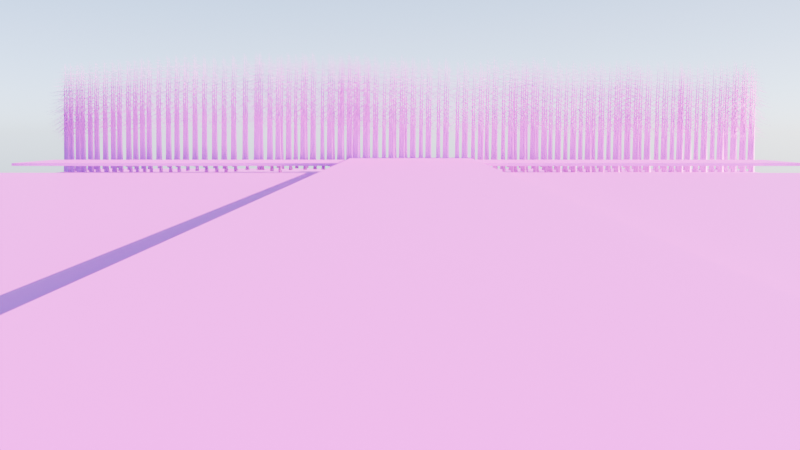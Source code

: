 # Source: floresta.blend  (saved by Blender 4.2.66; exported with 4.5.12 LTS)
import bpy
from mathutils import Matrix  # noqa: F401  (used for matrix-valued properties, if any)

bpy.ops.wm.read_factory_settings(use_empty=True)
scene = bpy.context.scene
scene.name = 'Scene'

# ---- collections
col_collection = bpy.data.collections.new('Collection'); scene.collection.children.link(col_collection)
col_arvores = bpy.data.collections.new('Arvores'); scene.collection.children.link(col_arvores)

# ---- images (referenced by path relative to the original .blend; pixels are not part of the script)
import os
ASSET_DIR = os.environ.get("B2B_ASSET_DIR", "")  # directory of the original .blend (textures are referenced by path, not embedded)
HERE = os.path.dirname(os.path.abspath(__file__))  # packed textures are extracted next to this script under _unpacked/

def load_image(name, relpath, width, height, colorspace="sRGB"):
    """Load a texture the original file referenced (path relative to the .blend, or extracted next to this script)."""
    p = next((c for c in (os.path.join(HERE, relpath), os.path.join(ASSET_DIR, relpath)) if relpath and os.path.exists(c)), "")
    if p:
        img = bpy.data.images.load(p, check_existing=True)
        img.name = name
    else:  # same state as the original file: an image datablock whose file is absent (Cycles renders it pink)
        img = bpy.data.images.new(name, width, height)
        img.source = "FILE"
        img.filepath = "//" + (relpath or name)
    img.colorspace_settings.name = colorspace
    return img
img_pavingstones034_4k_jpg_color_jpg = load_image('PavingStones034_4K-JPG_Color.jpg', 'PavingStones034_4K-JPG_Color.jpg', 1024, 1024, 'sRGB')
img_ground068_2k_jpg_color_jpg_001 = load_image('Ground068_2K-JPG_Color.jpg.001', 'Ground068_2K-JPG_Color.jpg', 1024, 1024, 'sRGB')
img_ice003_1k_jpg_color_jpg = load_image('Ice003_1K-JPG_Color.jpg', 'Ice003_1K-JPG_Color.jpg', 1024, 1024, 'sRGB')
img_bricks075b_4k_jpg_color_jpg = load_image('Bricks075B_4K-JPG_Color.jpg', 'Bricks075B_4K-JPG_Color.jpg', 1024, 1024, 'sRGB')

# ---- materials (node trees are filled in below, after node groups)
mat_materiais_002 = bpy.data.materials.new('Materiais.002')
mat_materiais_007 = bpy.data.materials.new('Materiais.007')
mat_materiais_006 = bpy.data.materials.new('Materiais.006')
mat_materiais_008 = bpy.data.materials.new('Materiais.008')
mat_materiais_009 = bpy.data.materials.new('Materiais.009')

# ---- material node trees
mat_materiais_002.use_nodes = True; mat_materiais_002.node_tree.nodes.clear()
_N = mat_materiais_002.node_tree.nodes; _L = mat_materiais_002.node_tree.links
n0 = _N.new('ShaderNodeBsdfPrincipled'); n0.name = 'BSDF - Pré-fundamentado'; n0.location = (10, 300)
n1 = _N.new('ShaderNodeOutputMaterial'); n1.name = 'Saída de material'; n1.location = (300, 300)
n2 = _N.new('ShaderNodeTexImage'); n2.name = 'Textura de imagem'; n2.location = (-374, 175)
n2.image = img_pavingstones034_4k_jpg_color_jpg
_L.new(n0.outputs[0], n1.inputs[0])
_L.new(n2.outputs[0], n0.inputs[0])
n1.is_active_output = True
mat_materiais_007.use_nodes = True; mat_materiais_007.node_tree.nodes.clear()
_N = mat_materiais_007.node_tree.nodes; _L = mat_materiais_007.node_tree.links
n0 = _N.new('ShaderNodeBsdfPrincipled'); n0.name = 'BSDF - Pré-fundamentado'; n0.location = (11, 270)
n1 = _N.new('ShaderNodeOutputMaterial'); n1.name = 'Saída de material'; n1.location = (301, 270)
n2 = _N.new('ShaderNodeTexImage'); n2.name = 'Textura de imagem'; n2.location = (-378, 184)
n2.image = img_ground068_2k_jpg_color_jpg_001
_L.new(n0.outputs[0], n1.inputs[0])
_L.new(n2.outputs[0], n0.inputs[0])
n1.is_active_output = True
mat_materiais_006.use_nodes = True; mat_materiais_006.node_tree.nodes.clear()
_N = mat_materiais_006.node_tree.nodes; _L = mat_materiais_006.node_tree.links
n0 = _N.new('ShaderNodeBsdfPrincipled'); n0.name = 'BSDF - Pré-fundamentado'; n0.location = (10, 300)
n1 = _N.new('ShaderNodeOutputMaterial'); n1.name = 'Saída de material'; n1.location = (300, 300)
n2 = _N.new('ShaderNodeTexImage'); n2.name = 'Textura de imagem'; n2.location = (-441, 189)
n2.image = img_ice003_1k_jpg_color_jpg
_L.new(n0.outputs[0], n1.inputs[0])
_L.new(n2.outputs[0], n0.inputs[0])
n1.is_active_output = True
mat_materiais_008.use_nodes = True; mat_materiais_008.node_tree.nodes.clear()
_N = mat_materiais_008.node_tree.nodes; _L = mat_materiais_008.node_tree.links
n0 = _N.new('ShaderNodeBsdfPrincipled'); n0.name = 'BSDF - Pré-fundamentado'; n0.location = (10, 300)
n1 = _N.new('ShaderNodeOutputMaterial'); n1.name = 'Saída de material'; n1.location = (300, 300)
n2 = _N.new('ShaderNodeTexImage'); n2.name = 'Textura de imagem'; n2.location = (-514, 223)
n2.image = img_bricks075b_4k_jpg_color_jpg
_L.new(n0.outputs[0], n1.inputs[0])
_L.new(n2.outputs[0], n0.inputs[0])
n1.is_active_output = True
mat_materiais_009.use_nodes = True; mat_materiais_009.node_tree.nodes.clear()
_N = mat_materiais_009.node_tree.nodes; _L = mat_materiais_009.node_tree.links
n0 = _N.new('ShaderNodeBsdfPrincipled'); n0.name = 'BSDF - Pré-fundamentado'; n0.location = (10, 300)
n1 = _N.new('ShaderNodeOutputMaterial'); n1.name = 'Saída de material'; n1.location = (300, 300)
n2 = _N.new('ShaderNodeTexImage'); n2.name = 'Textura de imagem'; n2.location = (-424, 168)
n2.image = img_ice003_1k_jpg_color_jpg
_L.new(n0.outputs[0], n1.inputs[0])
_L.new(n2.outputs[0], n0.inputs[0])
n1.is_active_output = True

# ---- world
world_world = bpy.data.worlds.new('World'); scene.world = world_world
world_world.use_nodes = True; world_world.node_tree.nodes.clear()
_N = world_world.node_tree.nodes; _L = world_world.node_tree.links
n0 = _N.new('ShaderNodeOutputWorld'); n0.name = 'World Output'; n0.location = (304, 218)
n1 = _N.new('ShaderNodeBackground'); n1.name = 'Background'; n1.location = (14, 218)
n2 = _N.new('ShaderNodeTexSky'); n2.name = 'Textura de céu'; n2.location = (-373, 209)
n2.sun_size = 0.004276
n2.sun_intensity = 0.3
n2.air_density = 0.2308
n2.dust_density = 0.6923
n2.ozone_density = 0.2308
_L.new(n1.outputs[0], n0.inputs[0])
_L.new(n2.outputs[0], n1.inputs[0])
n0.is_active_output = True
world_world.color = (0.05088, 0.05088, 0.05088)
world_world.sun_shadow_jitter_overblur = 0.0

# ---- cameras
cam_c_mera = bpy.data.cameras.new('Câmera')

# ---- meshes
me_cubo_001 = bpy.data.meshes.new('Cubo.001')
me_cubo_001.from_pydata([(-25.11, -147.6, -0.529), (-25.11, -147.6, 0.529), (-25.11, 147.6, -0.529), (-25.11, 147.6, 0.529), (25.11, -147.6, -0.529), (25.11, -147.6, 0.529), (25.11, 147.6, -0.529), (25.11, 147.6, 0.529)], [], [(0, 1, 3, 2), (2, 3, 7, 6), (6, 7, 5, 4), (4, 5, 1, 0), (2, 6, 4, 0), (7, 3, 1, 5)])
_uv = me_cubo_001.uv_layers.new(name='Mapa UV')
_uv.uv.foreach_set('vector', [-3.07, 0.4949, -3.07, 0.5051, 4.07, 0.5051, 4.07, 0.4949, -0.1073, 0.4949, -0.1073, 0.5051, 1.107, 0.5051, 1.107, 0.4949, 4.07, 0.4949, 4.07, 0.5051, -3.07, 0.5051, -3.07, 0.4949, 1.107, 0.4949, 1.107, 0.5051, -0.1073, 0.5051, -0.1073, 0.4949, -0.1073, 1.927, 1.107, 1.927, 1.107, -0.9266, -0.1073, -0.9266, 1.107, 1.927, -0.1073, 1.927, -0.1073, -0.9266, 1.107, -0.9266])
me_cubo_001.materials.append(mat_materiais_002)
me_cubo_001.update()
me_cubo_003 = bpy.data.meshes.new('Cubo.003')
me_cubo_003.from_pydata([(-81.36, -145.5, -0.6768), (-81.36, -145.5, 0.6768), (-81.36, 145.5, -0.6768), (-81.36, 145.5, 0.6768), (81.36, -145.5, -0.6768), (81.36, -145.5, 0.6768), (81.36, 145.5, -0.6768), (81.36, 145.5, 0.6768)], [], [(0, 1, 3, 2), (2, 3, 7, 6), (6, 7, 5, 4), (4, 5, 1, 0), (2, 6, 4, 0), (7, 3, 1, 5)])
_uv = me_cubo_003.uv_layers.new(name='Mapa UV')
_uv.uv.foreach_set('vector', [0.375, 0.0, 0.625, 0.0, 0.625, 0.25, 0.375, 0.25, 0.375, 0.25, 0.625, 0.25, 0.625, 0.5, 0.375, 0.5, 0.375, 0.5, 0.625, 0.5, 0.625, 0.75, 0.375, 0.75, 0.375, 0.75, 0.625, 0.75, 0.625, 1.0, 0.375, 1.0, 0.125, 0.5, 0.375, 0.5, 0.375, 0.75, 0.125, 0.75, 0.625, 0.5, 0.875, 0.5, 0.875, 0.75, 0.625, 0.75])
me_cubo_003.materials.append(mat_materiais_007)
me_cubo_003.update()
me_cubo_004 = bpy.data.meshes.new('Cubo.004')
me_cubo_004.from_pydata([(-30.82, -145.4, -2.388), (-30.82, -145.4, 2.388), (-30.82, 145.4, -2.388), (-30.82, 145.4, 2.388), (30.82, -145.4, -2.388), (30.82, -145.4, 2.388), (30.82, 145.4, -2.388), (30.82, 145.4, 2.388)], [], [(0, 1, 3, 2), (2, 3, 7, 6), (6, 7, 5, 4), (4, 5, 1, 0), (2, 6, 4, 0), (7, 3, 1, 5)])
_uv = me_cubo_004.uv_layers.new(name='Mapa UV')
_uv.uv.foreach_set('vector', [-8.738, 0.4746, -8.738, 0.5254, 9.738, 0.5254, 9.738, 0.4746, -1.458, 0.4746, -1.458, 0.5254, 2.458, 0.5254, 2.458, 0.4746, 9.738, 0.4746, 9.738, 0.5254, -8.738, 0.5254, -8.738, 0.4746, 2.458, 0.4746, 2.458, 0.5254, -1.458, 0.5254, -1.458, 0.4746, -1.458, 2.044, 2.458, 2.044, 2.458, -1.044, -1.458, -1.044, 2.458, 2.044, -1.458, 2.044, -1.458, -1.044, 2.458, -1.044])
me_cubo_004.materials.append(mat_materiais_008)
me_cubo_004.update()
me_cubo_005 = bpy.data.meshes.new('Cubo.005')
me_cubo_005.from_pydata([(-160.9, -1.758, -1.05), (-160.9, -1.758, 1.05), (-160.9, 1.758, -1.05), (-160.9, 1.758, 1.05), (160.9, -1.758, -1.05), (160.9, -1.758, 1.05), (160.9, 1.758, -1.05), (160.9, 1.758, 1.05), (-160.9, 281.5, -1.05), (-160.9, 281.5, 1.05), (-160.9, 285.1, -1.05), (-160.9, 285.1, 1.05), (160.9, 281.5, -1.05), (160.9, 281.5, 1.05), (160.9, 285.1, -1.05), (160.9, 285.1, 1.05), (160.0, -0.01836, -1.05), (160.0, -0.01836, 1.05), (156.8, -0.003586, -1.05), (156.8, -0.003586, 1.05), (161.1, 280.3, -1.05), (161.1, 280.3, 1.05), (157.9, 280.3, -1.05), (157.9, 280.3, 1.05)], [], [(0, 1, 3, 2), (2, 3, 7, 6), (6, 7, 5, 4), (4, 5, 1, 0), (2, 6, 4, 0), (7, 3, 1, 5), (8, 9, 11, 10), (10, 11, 15, 14), (14, 15, 13, 12), (12, 13, 9, 8), (10, 14, 12, 8), (15, 11, 9, 13), (16, 17, 19, 18), (18, 19, 23, 22), (22, 23, 21, 20), (20, 21, 17, 16), (18, 22, 20, 16), (23, 19, 17, 21)])
_uv = me_cubo_005.uv_layers.new(name='Mapa UV')
_uv.uv.foreach_set('vector', [-0.1654, 0.4871, -0.1654, 0.5067, -0.1472, 0.5067, -0.1472, 0.4871, -0.5315, 0.4871, -0.5315, 0.5067, 1.129, 0.5067, 1.129, 0.4871, -0.1472, 0.4871, -0.1472, 0.5067, -0.1654, 0.5067, -0.1654, 0.4871, 1.129, 0.4871, 1.129, 0.5067, -0.5315, 0.5067, -0.5315, 0.4871, -0.5315, -0.8038, 1.129, -0.8038, 1.129, -0.8366, -0.5315, -0.8366, 1.129, -0.8038, -0.5315, -0.8038, -0.5315, -0.8366, 1.129, -0.8366, 1.296, 0.4871, 1.296, 0.5067, 1.314, 0.5067, 1.314, 0.4871, -0.5315, 0.4871, -0.5315, 0.5067, 1.129, 0.5067, 1.129, 0.4871, 1.314, 0.4871, 1.314, 0.5067, 1.296, 0.5067, 1.296, 0.4871, 1.129, 0.4871, 1.129, 0.5067, -0.5315, 0.5067, -0.5315, 0.4871, -0.5315, 1.84, 1.129, 1.84, 1.129, 1.807, -0.5315, 1.807, 1.129, 1.84, -0.5315, 1.84, -0.5315, 1.807, 1.129, 1.807, 1.124, 0.4871, 1.124, 0.5067, 1.107, 0.5067, 1.107, 0.4871, -0.1563, 0.4871, -0.1563, 0.5067, 1.29, 0.5067, 1.29, 0.4871, 1.113, 0.4871, 1.113, 0.5067, 1.13, 0.5067, 1.13, 0.4871, 1.29, 0.4871, 1.29, 0.5067, -0.1564, 0.5067, -0.1564, 0.4871, 1.107, -0.8202, 1.113, 1.795, 1.13, 1.795, 1.124, -0.8203, 1.113, 1.795, 1.107, -0.8202, 1.124, -0.8203, 1.13, 1.795])
me_cubo_005.materials.append(mat_materiais_009)
me_cubo_005.update()

# ---- curves / text
cu_tree = bpy.data.curves.new('tree', 'CURVE')
cu_tree.dimensions = '3D'
_sp = cu_tree.splines.new('BEZIER'); _sp.bezier_points.add(12)
_sp.bezier_points.foreach_set('co', [0.0, 0.0, 0.0, 0.0, 0.0, 3.778, -0.01566, 0.008091, 7.555, -0.0123, 0.004043, 11.33, -0.03939, 0.05446, 15.11, -0.01709, 0.04449, 18.89, -0.09293, 0.1254, 22.66, -0.1316, 0.09815, 26.44, -0.2659, 0.1966, 30.22, -0.3308, 0.279, 33.99, -0.5691, 0.5252, 37.75, -0.7559, 0.5988, 41.53, -0.9456, 0.7928, 45.29])
_sp.bezier_points.foreach_set('handle_left', [0.0, 0.0, -1.259, 0.003057, -0.001579, 2.303, -0.01326, 0.007301, 6.081, -0.007667, -0.005009, 9.858, -0.03846, 0.04657, 13.64, -0.006634, 0.03064, 17.41, -0.07057, 0.1149, 21.19, -0.09786, 0.08424, 24.97, -0.227, 0.1613, 28.74, -0.2716, 0.2148, 32.52, -0.4861, 0.4628, 36.28, -0.6824, 0.5465, 40.05, -0.8715, 0.717, 43.82])
_sp.bezier_points.foreach_set('handle_right', [0.0, 0.0, 1.259, -0.003057, 0.001579, 5.253, -0.01806, 0.00888, 9.03, -0.01693, 0.0131, 12.81, -0.04033, 0.06236, 16.59, -0.02754, 0.05834, 20.36, -0.1153, 0.1359, 24.14, -0.1654, 0.1121, 27.92, -0.3048, 0.2319, 31.69, -0.39, 0.3431, 35.46, -0.6521, 0.5877, 39.23, -0.8294, 0.651, 43.0, -1.02, 0.8686, 46.77])
for _p, _l, _r in zip(_sp.bezier_points, ['VECTOR', 'AUTO', 'AUTO', 'AUTO', 'AUTO', 'AUTO', 'AUTO', 'AUTO', 'AUTO', 'AUTO', 'AUTO', 'AUTO', 'AUTO'], ['VECTOR', 'AUTO', 'AUTO', 'AUTO', 'AUTO', 'AUTO', 'AUTO', 'AUTO', 'AUTO', 'AUTO', 'AUTO', 'AUTO', 'AUTO']): _p.handle_left_type = _l; _p.handle_right_type = _r
_sp.bezier_points.foreach_set('radius', [0.9296, 0.656, 0.5969, 0.5378, 0.4787, 0.4196, 0.3605, 0.3014, 0.2423, 0.1832, 0.1242, 0.06506, 0.005972])
_sp.resolution_u = 4
_sp = cu_tree.splines.new('BEZIER'); _sp.bezier_points.add(4)
_sp.bezier_points.foreach_set('co', [-0.03199, 0.05251, 16.39, 0.71, 0.8305, 15.59, 1.513, 1.625, 14.87, 2.429, 2.274, 14.13, 3.458, 2.843, 13.49])
_sp.bezier_points.foreach_set('handle_left', [-0.2793, -0.2068, 16.66, 0.4082, 0.5234, 15.89, 1.177, 1.342, 15.15, 2.048, 2.036, 14.4, 3.056, 2.621, 13.74])
_sp.bezier_points.foreach_set('handle_right', [0.2153, 0.3118, 16.12, 1.012, 1.138, 15.29, 1.849, 1.907, 14.58, 2.809, 2.512, 13.86, 3.86, 3.066, 13.23])
for _p, _l, _r in zip(_sp.bezier_points, ['VECTOR', 'AUTO', 'AUTO', 'AUTO', 'AUTO'], ['VECTOR', 'AUTO', 'AUTO', 'AUTO', 'AUTO']): _p.handle_left_type = _l; _p.handle_right_type = _r
_sp.bezier_points.foreach_set('radius', [0.05859, 0.04444, 0.0303, 0.01615, 0.0])
_sp.resolution_u = 4
_sp = cu_tree.splines.new('BEZIER'); _sp.bezier_points.add(4)
_sp.bezier_points.foreach_set('co', [-0.02021, 0.04394, 17.39, -1.334, -0.08995, 16.44, -2.726, -0.1866, 15.6, -4.146, -0.3411, 14.81, -5.648, -0.3743, 14.18])
_sp.bezier_points.foreach_set('handle_left', [0.4177, 0.08857, 17.71, -0.8054, -0.04491, 16.79, -2.177, -0.1375, 15.91, -3.574, -0.3043, 15.09, -5.061, -0.3614, 14.43])
_sp.bezier_points.foreach_set('handle_right', [-0.4582, -0.0006906, 17.07, -1.863, -0.135, 16.09, -3.275, -0.2356, 15.28, -4.717, -0.3778, 14.54, -6.234, -0.3873, 13.94])
for _p, _l, _r in zip(_sp.bezier_points, ['VECTOR', 'AUTO', 'AUTO', 'AUTO', 'AUTO'], ['VECTOR', 'AUTO', 'AUTO', 'AUTO', 'AUTO']): _p.handle_left_type = _l; _p.handle_right_type = _r
_sp.bezier_points.foreach_set('radius', [0.06817, 0.05162, 0.03508, 0.01854, 0.0])
_sp.resolution_u = 4
_sp = cu_tree.splines.new('BEZIER'); _sp.bezier_points.add(4)
_sp.bezier_points.foreach_set('co', [-0.01517, 0.04154, 18.45, 0.9963, -0.7534, 17.51, 1.84, -1.901, 16.8, 2.789, -3.002, 16.16, 3.736, -4.176, 15.66])
_sp.bezier_points.foreach_set('handle_left', [-0.3523, 0.3065, 18.76, 0.6304, -0.3703, 17.83, 1.49, -1.461, 17.07, 2.419, -2.558, 16.39, 3.366, -3.718, 15.86])
_sp.bezier_points.foreach_set('handle_right', [0.322, -0.2234, 18.13, 1.362, -1.136, 17.19, 2.19, -2.34, 16.54, 3.16, -3.447, 15.94, 4.105, -4.634, 15.46])
for _p, _l, _r in zip(_sp.bezier_points, ['VECTOR', 'AUTO', 'AUTO', 'AUTO', 'AUTO'], ['VECTOR', 'AUTO', 'AUTO', 'AUTO', 'AUTO']): _p.handle_left_type = _l; _p.handle_right_type = _r
_sp.bezier_points.foreach_set('radius', [0.0766, 0.05795, 0.0393, 0.02065, 0.0])
_sp.resolution_u = 4
_sp = cu_tree.splines.new('BEZIER'); _sp.bezier_points.add(4)
_sp.bezier_points.foreach_set('co', [-0.02514, 0.05502, 19.6, -0.2812, 1.659, 18.36, -0.4855, 3.385, 17.29, -0.3763, 5.253, 16.47, -0.2462, 7.237, 16.01])
_sp.bezier_points.foreach_set('handle_left', [0.06023, -0.4796, 20.01, -0.1912, 1.008, 18.81, -0.4668, 2.68, 17.66, -0.4232, 4.498, 16.73, -0.297, 6.462, 16.19])
_sp.bezier_points.foreach_set('handle_right', [-0.1105, 0.5897, 19.19, -0.3712, 2.31, 17.91, -0.5041, 4.091, 16.92, -0.3294, 6.008, 16.22, -0.1955, 8.011, 15.83])
for _p, _l, _r in zip(_sp.bezier_points, ['VECTOR', 'AUTO', 'AUTO', 'AUTO', 'AUTO'], ['VECTOR', 'AUTO', 'AUTO', 'AUTO', 'AUTO']): _p.handle_left_type = _l; _p.handle_right_type = _r
_sp.bezier_points.foreach_set('radius', [0.08385, 0.06339, 0.04293, 0.02246, 0.0])
_sp.resolution_u = 4
_sp = cu_tree.splines.new('BEZIER'); _sp.bezier_points.add(4)
_sp.bezier_points.foreach_set('co', [-0.04567, 0.08049, 20.58, -0.8598, -1.379, 19.43, -1.713, -2.906, 18.39, -2.581, -4.46, 17.41, -3.333, -6.173, 16.61])
_sp.bezier_points.foreach_set('handle_left', [0.2257, 0.567, 20.97, -0.5341, -0.7956, 19.86, -1.377, -2.304, 18.78, -2.264, -3.821, 17.76, -3.04, -5.504, 16.92])
_sp.bezier_points.foreach_set('handle_right', [-0.317, -0.406, 20.2, -1.185, -1.962, 19.0, -2.049, -3.507, 18.0, -2.898, -5.099, 17.06, -3.627, -6.842, 16.3])
for _p, _l, _r in zip(_sp.bezier_points, ['VECTOR', 'AUTO', 'AUTO', 'AUTO', 'AUTO'], ['VECTOR', 'AUTO', 'AUTO', 'AUTO', 'AUTO']): _p.handle_left_type = _l; _p.handle_right_type = _r
_sp.bezier_points.foreach_set('radius', [0.08993, 0.06795, 0.04597, 0.02398, 0.0])
_sp.resolution_u = 4
_sp = cu_tree.splines.new('BEZIER'); _sp.bezier_points.add(4)
_sp.bezier_points.foreach_set('co', [-0.0697, 0.107, 21.52, 1.764, 0.4745, 20.26, 3.819, 0.282, 19.36, 5.922, 0.1518, 18.55, 8.121, -0.171, 18.18])
_sp.bezier_points.foreach_set('handle_left', [-0.6809, -0.01557, 21.94, 0.9955, 0.4399, 20.69, 3.007, 0.345, 19.69, 5.077, 0.2407, 18.78, 7.262, -0.045, 18.32])
_sp.bezier_points.foreach_set('handle_right', [0.5415, 0.2295, 21.1, 2.532, 0.5091, 19.83, 4.631, 0.219, 19.02, 6.766, 0.06283, 18.32, 8.979, -0.297, 18.03])
for _p, _l, _r in zip(_sp.bezier_points, ['VECTOR', 'AUTO', 'AUTO', 'AUTO', 'AUTO'], ['VECTOR', 'AUTO', 'AUTO', 'AUTO', 'AUTO']): _p.handle_left_type = _l; _p.handle_right_type = _r
_sp.bezier_points.foreach_set('radius', [0.09485, 0.07164, 0.04843, 0.02521, 0.0])
_sp.resolution_u = 4
_sp = cu_tree.splines.new('BEZIER'); _sp.bezier_points.add(4)
_sp.bezier_points.foreach_set('co', [-0.0911, 0.1245, 22.55, -1.655, 0.891, 21.29, -3.104, 2.162, 20.35, -4.578, 3.377, 19.37, -6.113, 4.66, 18.59])
_sp.bezier_points.foreach_set('handle_left', [0.4304, -0.1311, 22.97, -1.061, 0.4894, 21.73, -2.533, 1.676, 20.72, -3.99, 2.888, 19.71, -5.514, 4.159, 18.89])
_sp.bezier_points.foreach_set('handle_right', [-0.6126, 0.38, 22.13, -2.249, 1.293, 20.86, -3.675, 2.647, 19.97, -5.166, 3.865, 19.02, -6.712, 5.161, 18.28])
for _p, _l, _r in zip(_sp.bezier_points, ['VECTOR', 'AUTO', 'AUTO', 'AUTO', 'AUTO'], ['VECTOR', 'AUTO', 'AUTO', 'AUTO', 'AUTO']): _p.handle_left_type = _l; _p.handle_right_type = _r
_sp.bezier_points.foreach_set('radius', [0.09864, 0.07448, 0.05032, 0.02616, 0.0])
_sp.resolution_u = 4
_sp = cu_tree.splines.new('BEZIER'); _sp.bezier_points.add(4)
_sp.bezier_points.foreach_set('co', [-0.1032, 0.1243, 23.6, 0.5628, -1.575, 22.34, 0.7355, -3.587, 21.44, 1.039, -5.57, 20.51, 1.152, -7.69, 19.88])
_sp.bezier_points.foreach_set('handle_left', [-0.3251, 0.6907, 24.01, 0.3971, -0.8418, 22.77, 0.6425, -2.807, 21.8, 0.9573, -4.766, 20.81, 1.108, -6.862, 20.13])
_sp.bezier_points.foreach_set('handle_right', [0.1188, -0.4421, 23.18, 0.7284, -2.308, 21.92, 0.8285, -4.367, 21.08, 1.121, -6.374, 20.2, 1.196, -8.517, 19.64])
for _p, _l, _r in zip(_sp.bezier_points, ['VECTOR', 'AUTO', 'AUTO', 'AUTO', 'AUTO'], ['VECTOR', 'AUTO', 'AUTO', 'AUTO', 'AUTO']): _p.handle_left_type = _l; _p.handle_right_type = _r
_sp.bezier_points.foreach_set('radius', [0.1013, 0.0765, 0.05167, 0.02683, 0.0])
_sp.resolution_u = 4
_sp = cu_tree.splines.new('BEZIER'); _sp.bezier_points.add(4)
_sp.bezier_points.foreach_set('co', [-0.1077, 0.1116, 24.49, 0.6744, 1.788, 23.32, 1.548, 3.548, 22.35, 2.372, 5.394, 21.5, 3.013, 7.318, 20.68])
_sp.bezier_points.foreach_set('handle_left', [-0.3684, -0.4471, 24.88, 0.3506, 1.116, 23.73, 1.217, 2.844, 22.7, 2.086, 4.657, 21.83, 2.763, 6.567, 21.0])
_sp.bezier_points.foreach_set('handle_right', [0.153, 0.6702, 24.1, 0.9982, 2.46, 22.9, 1.88, 4.253, 22.0, 2.659, 6.13, 21.18, 3.263, 8.07, 20.35])
for _p, _l, _r in zip(_sp.bezier_points, ['VECTOR', 'AUTO', 'AUTO', 'AUTO', 'AUTO'], ['VECTOR', 'AUTO', 'AUTO', 'AUTO', 'AUTO']): _p.handle_left_type = _l; _p.handle_right_type = _r
_sp.bezier_points.foreach_set('radius', [0.103, 0.07774, 0.05249, 0.02725, 0.0])
_sp.resolution_u = 4
_sp = cu_tree.splines.new('BEZIER'); _sp.bezier_points.add(4)
_sp.bezier_points.foreach_set('co', [-0.1136, 0.09877, 25.36, -1.952, -0.8533, 23.98, -4.206, -1.275, 23.01, -6.45, -1.697, 22.02, -8.779, -1.278, 21.26])
_sp.bezier_points.foreach_set('handle_left', [0.4992, 0.4161, 25.82, -1.143, -0.5817, 24.44, -3.328, -1.11, 23.39, -5.543, -1.697, 22.37, -7.869, -1.441, 21.56])
_sp.bezier_points.foreach_set('handle_right', [-0.7265, -0.2186, 24.9, -2.761, -1.125, 23.51, -5.084, -1.44, 22.63, -7.356, -1.698, 21.68, -9.688, -1.114, 20.96])
for _p, _l, _r in zip(_sp.bezier_points, ['VECTOR', 'AUTO', 'AUTO', 'AUTO', 'AUTO'], ['VECTOR', 'AUTO', 'AUTO', 'AUTO', 'AUTO']): _p.handle_left_type = _l; _p.handle_right_type = _r
_sp.bezier_points.foreach_set('radius', [0.1036, 0.07823, 0.05282, 0.02741, 0.0])
_sp.resolution_u = 4
_sp = cu_tree.splines.new('BEZIER'); _sp.bezier_points.add(4)
_sp.bezier_points.foreach_set('co', [-0.1287, 0.09705, 26.31, 1.592, -0.4761, 25.23, 3.368, -1.164, 24.32, 5.206, -1.73, 23.45, 7.055, -2.602, 22.93])
_sp.bezier_points.foreach_set('handle_left', [-0.7021, 0.2881, 26.67, 0.9081, -0.2298, 25.62, 2.662, -0.9186, 24.67, 4.481, -1.448, 23.72, 6.333, -2.261, 23.13])
_sp.bezier_points.foreach_set('handle_right', [0.4447, -0.09402, 25.95, 2.275, -0.7225, 24.84, 4.074, -1.408, 23.97, 5.93, -2.013, 23.18, 7.778, -2.942, 22.73])
for _p, _l, _r in zip(_sp.bezier_points, ['VECTOR', 'AUTO', 'AUTO', 'AUTO', 'AUTO'], ['VECTOR', 'AUTO', 'AUTO', 'AUTO', 'AUTO']): _p.handle_left_type = _l; _p.handle_right_type = _r
_sp.bezier_points.foreach_set('radius', [0.1035, 0.07812, 0.05275, 0.02737, 0.0])
_sp.resolution_u = 4
_sp = cu_tree.splines.new('BEZIER'); _sp.bezier_points.add(4)
_sp.bezier_points.foreach_set('co', [-0.1555, 0.1108, 27.28, -1.07, 1.857, 25.97, -1.953, 3.746, 24.86, -3.328, 5.226, 23.63, -4.54, 6.957, 22.57])
_sp.bezier_points.foreach_set('handle_left', [0.1492, -0.4713, 27.71, -0.7185, 1.147, 26.45, -1.508, 3.082, 25.32, -2.822, 4.597, 24.08, -4.067, 6.281, 22.99])
_sp.bezier_points.foreach_set('handle_right', [-0.4603, 0.6929, 26.84, -1.421, 2.568, 25.5, -2.398, 4.41, 24.4, -3.835, 5.854, 23.18, -5.013, 7.633, 22.16])
for _p, _l, _r in zip(_sp.bezier_points, ['VECTOR', 'AUTO', 'AUTO', 'AUTO', 'AUTO'], ['VECTOR', 'AUTO', 'AUTO', 'AUTO', 'AUTO']): _p.handle_left_type = _l; _p.handle_right_type = _r
_sp.bezier_points.foreach_set('radius', [0.1029, 0.07767, 0.05245, 0.02722, 0.0])
_sp.resolution_u = 4
_sp = cu_tree.splines.new('BEZIER'); _sp.bezier_points.add(4)
_sp.bezier_points.foreach_set('co', [-0.1875, 0.1324, 28.11, -0.4416, -1.924, 26.95, -1.312, -3.84, 25.86, -2.002, -5.893, 24.89, -2.243, -8.111, 24.08])
_sp.bezier_points.foreach_set('handle_left', [-0.1028, 0.8178, 28.49, -0.22, -1.141, 27.4, -1.007, -3.064, 26.26, -1.82, -5.055, 25.24, -2.149, -7.245, 24.4])
_sp.bezier_points.foreach_set('handle_right', [-0.2722, -0.5529, 27.72, -0.6632, -2.706, 26.51, -1.618, -4.616, 25.46, -2.185, -6.732, 24.54, -2.336, -8.976, 23.77])
for _p, _l, _r in zip(_sp.bezier_points, ['VECTOR', 'AUTO', 'AUTO', 'AUTO', 'AUTO'], ['VECTOR', 'AUTO', 'AUTO', 'AUTO', 'AUTO']): _p.handle_left_type = _l; _p.handle_right_type = _r
_sp.bezier_points.foreach_set('radius', [0.1019, 0.07689, 0.05193, 0.02696, 0.0])
_sp.resolution_u = 4
_sp = cu_tree.splines.new('BEZIER'); _sp.bezier_points.add(4)
_sp.bezier_points.foreach_set('co', [-0.2206, 0.1579, 28.89, 1.423, 1.058, 27.87, 3.158, 1.994, 27.04, 4.801, 3.087, 26.23, 6.653, 4.034, 25.74])
_sp.bezier_points.foreach_set('handle_left', [-0.7685, -0.1421, 29.23, 0.7626, 0.6992, 28.23, 2.498, 1.597, 27.36, 4.115, 2.687, 26.48, 5.93, 3.664, 25.93])
_sp.bezier_points.foreach_set('handle_right', [0.3273, 0.4579, 28.55, 2.083, 1.417, 27.51, 3.818, 2.39, 26.72, 5.486, 3.487, 25.97, 7.376, 4.404, 25.55])
for _p, _l, _r in zip(_sp.bezier_points, ['VECTOR', 'AUTO', 'AUTO', 'AUTO', 'AUTO'], ['VECTOR', 'AUTO', 'AUTO', 'AUTO', 'AUTO']): _p.handle_left_type = _l; _p.handle_right_type = _r
_sp.bezier_points.foreach_set('radius', [0.1004, 0.07582, 0.05122, 0.02661, 0.0])
_sp.resolution_u = 4
_sp = cu_tree.splines.new('BEZIER'); _sp.bezier_points.add(4)
_sp.bezier_points.foreach_set('co', [-0.2513, 0.1836, 29.72, -2.117, 0.2999, 28.59, -4.069, 0.5006, 27.63, -6.022, 0.6858, 26.68, -8.087, 0.5407, 25.98])
_sp.bezier_points.foreach_set('handle_left', [0.3706, 0.1449, 30.1, -1.371, 0.238, 29.0, -3.306, 0.4253, 28.01, -5.234, 0.6779, 27.0, -7.281, 0.5974, 26.25])
_sp.bezier_points.foreach_set('handle_right', [-0.8731, 0.2224, 29.34, -2.863, 0.3619, 28.18, -4.831, 0.5759, 27.26, -6.81, 0.6937, 26.35, -8.893, 0.4841, 25.71])
for _p, _l, _r in zip(_sp.bezier_points, ['VECTOR', 'AUTO', 'AUTO', 'AUTO', 'AUTO'], ['VECTOR', 'AUTO', 'AUTO', 'AUTO', 'AUTO']): _p.handle_left_type = _l; _p.handle_right_type = _r
_sp.bezier_points.foreach_set('radius', [0.09864, 0.07448, 0.05032, 0.02616, 0.0])
_sp.resolution_u = 4
_sp = cu_tree.splines.new('BEZIER'); _sp.bezier_points.add(4)
_sp.bezier_points.foreach_set('co', [-0.2753, 0.2055, 30.63, 0.9877, -1.229, 29.67, 2.227, -2.774, 28.87, 3.816, -3.962, 28.08, 5.617, -5.082, 27.82])
_sp.bezier_points.foreach_set('handle_left', [-0.6963, 0.6838, 30.95, 0.4987, -0.6473, 30.02, 1.671, -2.236, 29.18, 3.148, -3.507, 28.28, 4.914, -4.645, 27.92])
_sp.bezier_points.foreach_set('handle_right', [0.1457, -0.2728, 30.31, 1.477, -1.812, 29.33, 2.783, -3.311, 28.56, 4.484, -4.417, 27.87, 6.321, -5.519, 27.72])
for _p, _l, _r in zip(_sp.bezier_points, ['VECTOR', 'AUTO', 'AUTO', 'AUTO', 'AUTO'], ['VECTOR', 'AUTO', 'AUTO', 'AUTO', 'AUTO']): _p.handle_left_type = _l; _p.handle_right_type = _r
_sp.bezier_points.foreach_set('radius', [0.09652, 0.07289, 0.04926, 0.02563, 0.0])
_sp.resolution_u = 4
_sp = cu_tree.splines.new('BEZIER'); _sp.bezier_points.add(4)
_sp.bezier_points.foreach_set('co', [-0.2861, 0.2182, 31.43, -0.01596, 1.994, 30.47, 0.7709, 3.655, 29.6, 1.519, 5.389, 28.84, 1.969, 7.342, 28.49])
_sp.bezier_points.foreach_set('handle_left', [-0.3761, -0.3739, 31.75, -0.2241, 1.317, 30.83, 0.471, 2.992, 29.92, 1.283, 4.663, 29.06, 1.794, 6.58, 28.62])
_sp.bezier_points.foreach_set('handle_right', [-0.196, 0.8102, 31.11, 0.1922, 2.671, 30.11, 1.071, 4.319, 29.28, 1.755, 6.115, 28.62, 2.145, 8.104, 28.35])
for _p, _l, _r in zip(_sp.bezier_points, ['VECTOR', 'AUTO', 'AUTO', 'AUTO', 'AUTO'], ['VECTOR', 'AUTO', 'AUTO', 'AUTO', 'AUTO']): _p.handle_left_type = _l; _p.handle_right_type = _r
_sp.bezier_points.foreach_set('radius', [0.0941, 0.07107, 0.04805, 0.02502, 0.0])
_sp.resolution_u = 4
_sp = cu_tree.splines.new('BEZIER'); _sp.bezier_points.add(4)
_sp.bezier_points.foreach_set('co', [-0.291, 0.2275, 32.14, -1.369, -1.172, 31.28, -2.781, -2.276, 30.47, -4.18, -3.468, 29.77, -5.913, -4.377, 29.59])
_sp.bezier_points.foreach_set('handle_left', [0.06829, 0.6941, 32.43, -0.8795, -0.6804, 31.61, -2.232, -1.828, 30.77, -3.559, -3.052, 29.95, -5.236, -4.022, 29.66])
_sp.bezier_points.foreach_set('handle_right', [-0.6503, -0.2391, 31.86, -1.858, -1.664, 30.95, -3.33, -2.725, 30.18, -4.8, -3.884, 29.6, -6.59, -4.732, 29.51])
for _p, _l, _r in zip(_sp.bezier_points, ['VECTOR', 'AUTO', 'AUTO', 'AUTO', 'AUTO'], ['VECTOR', 'AUTO', 'AUTO', 'AUTO', 'AUTO']): _p.handle_left_type = _l; _p.handle_right_type = _r
_sp.bezier_points.foreach_set('radius', [0.09141, 0.06906, 0.04671, 0.02435, 0.0])
_sp.resolution_u = 4
_sp = cu_tree.splines.new('BEZIER'); _sp.bezier_points.add(4)
_sp.bezier_points.foreach_set('co', [-0.2986, 0.2404, 32.84, 1.603, 0.1534, 31.97, 3.59, 0.04854, 31.32, 5.59, 0.03621, 30.71, 7.555, -0.6188, 30.4])
_sp.bezier_points.foreach_set('handle_left', [-0.9325, 0.2694, 33.13, 0.843, 0.1909, 32.27, 2.812, 0.07141, 31.57, 4.805, 0.1684, 30.89, 6.788, -0.3631, 30.52])
_sp.bezier_points.foreach_set('handle_right', [0.3354, 0.2114, 32.55, 2.364, 0.1159, 31.68, 4.369, 0.02566, 31.08, 6.376, -0.096, 30.52, 8.321, -0.8746, 30.28])
for _p, _l, _r in zip(_sp.bezier_points, ['VECTOR', 'AUTO', 'AUTO', 'AUTO', 'AUTO'], ['VECTOR', 'AUTO', 'AUTO', 'AUTO', 'AUTO']): _p.handle_left_type = _l; _p.handle_right_type = _r
_sp.bezier_points.foreach_set('radius', [0.08848, 0.06686, 0.04524, 0.02362, 0.0])
_sp.resolution_u = 4
_sp = cu_tree.splines.new('BEZIER'); _sp.bezier_points.add(4)
_sp.bezier_points.foreach_set('co', [-0.3161, 0.2626, 33.58, -1.61, 1.34, 32.71, -2.941, 2.512, 32.03, -4.282, 3.687, 31.38, -5.399, 5.207, 31.16])
_sp.bezier_points.foreach_set('handle_left', [0.1153, -0.09672, 33.88, -1.097, 0.9007, 33.01, -2.419, 2.054, 32.29, -3.796, 3.155, 31.55, -4.963, 4.614, 31.24])
_sp.bezier_points.foreach_set('handle_right', [-0.7475, 0.6219, 33.29, -2.124, 1.78, 32.4, -3.463, 2.97, 31.77, -4.768, 4.22, 31.2, -5.835, 5.8, 31.07])
for _p, _l, _r in zip(_sp.bezier_points, ['VECTOR', 'AUTO', 'AUTO', 'AUTO', 'AUTO'], ['VECTOR', 'AUTO', 'AUTO', 'AUTO', 'AUTO']): _p.handle_left_type = _l; _p.handle_right_type = _r
_sp.bezier_points.foreach_set('radius', [0.08535, 0.06451, 0.04368, 0.02284, 0.0])
_sp.resolution_u = 4
_sp = cu_tree.splines.new('BEZIER'); _sp.bezier_points.add(4)
_sp.bezier_points.foreach_set('co', [-0.348, 0.298, 34.38, 0.08503, -1.462, 33.72, 0.8795, -3.107, 33.1, 1.771, -4.74, 32.59, 2.479, -6.524, 32.39])
_sp.bezier_points.foreach_set('handle_left', [-0.4924, 0.8848, 34.6, -0.1558, -0.7945, 33.97, 0.5501, -2.467, 33.32, 1.458, -4.069, 32.73, 2.203, -5.827, 32.47])
_sp.bezier_points.foreach_set('handle_right', [-0.2037, -0.2888, 34.16, 0.3258, -2.13, 33.47, 1.209, -3.747, 32.88, 2.085, -5.41, 32.45, 2.756, -7.221, 32.31])
for _p, _l, _r in zip(_sp.bezier_points, ['VECTOR', 'AUTO', 'AUTO', 'AUTO', 'AUTO'], ['VECTOR', 'AUTO', 'AUTO', 'AUTO', 'AUTO']): _p.handle_left_type = _l; _p.handle_right_type = _r
_sp.bezier_points.foreach_set('radius', [0.08204, 0.06203, 0.04202, 0.02201, 0.0])
_sp.resolution_u = 4
_sp = cu_tree.splines.new('BEZIER'); _sp.bezier_points.add(4)
_sp.bezier_points.foreach_set('co', [-0.3869, 0.3421, 35.08, 0.8856, 1.487, 34.36, 2.242, 2.627, 33.79, 3.853, 3.465, 33.39, 5.542, 4.194, 33.11])
_sp.bezier_points.foreach_set('handle_left', [-0.8111, -0.03955, 35.33, 0.3717, 1.041, 34.61, 1.659, 2.238, 33.98, 3.208, 3.158, 33.52, 4.883, 3.909, 33.22])
_sp.bezier_points.foreach_set('handle_right', [0.03724, 0.7238, 34.84, 1.399, 1.934, 34.1, 2.825, 3.016, 33.6, 4.498, 3.771, 33.25, 6.202, 4.479, 33.01])
for _p, _l, _r in zip(_sp.bezier_points, ['VECTOR', 'AUTO', 'AUTO', 'AUTO', 'AUTO'], ['VECTOR', 'AUTO', 'AUTO', 'AUTO', 'AUTO']): _p.handle_left_type = _l; _p.handle_right_type = _r
_sp.bezier_points.foreach_set('radius', [0.07858, 0.05943, 0.04029, 0.02114, 0.0])
_sp.resolution_u = 4
_sp = cu_tree.splines.new('BEZIER'); _sp.bezier_points.add(4)
_sp.bezier_points.foreach_set('co', [-0.4291, 0.3896, 35.71, -1.892, -0.3256, 34.99, -3.579, -0.6998, 34.57, -5.258, -1.096, 34.13, -6.906, -1.766, 34.15])
_sp.bezier_points.foreach_set('handle_left', [0.05844, 0.628, 35.95, -1.27, -0.1108, 35.22, -2.922, -0.5494, 34.74, -4.601, -0.8858, 34.21, -6.263, -1.505, 34.14])
_sp.bezier_points.foreach_set('handle_right', [-0.9166, 0.1512, 35.47, -2.513, -0.5404, 34.77, -4.236, -0.8503, 34.4, -5.915, -1.307, 34.05, -7.55, -2.028, 34.16])
for _p, _l, _r in zip(_sp.bezier_points, ['VECTOR', 'AUTO', 'AUTO', 'AUTO', 'AUTO'], ['VECTOR', 'AUTO', 'AUTO', 'AUTO', 'AUTO']): _p.handle_left_type = _l; _p.handle_right_type = _r
_sp.bezier_points.foreach_set('radius', [0.075, 0.05675, 0.0385, 0.02025, 0.0])
_sp.resolution_u = 4
_sp = cu_tree.splines.new('BEZIER'); _sp.bezier_points.add(4)
_sp.bezier_points.foreach_set('co', [-0.4725, 0.4365, 36.3, 0.9085, -0.4579, 35.86, 2.31, -1.387, 35.58, 3.589, -2.511, 35.52, 4.75, -3.75, 35.67])
_sp.bezier_points.foreach_set('handle_left', [-0.9329, 0.7346, 36.45, 0.3647, -0.1015, 36.0, 1.784, -0.9842, 35.65, 3.111, -2.049, 35.5, 4.296, -3.266, 35.61])
_sp.bezier_points.foreach_set('handle_right', [-0.01218, 0.1384, 36.15, 1.452, -0.8142, 35.72, 2.835, -1.789, 35.51, 4.066, -2.974, 35.53, 5.203, -4.233, 35.73])
for _p, _l, _r in zip(_sp.bezier_points, ['VECTOR', 'AUTO', 'AUTO', 'AUTO', 'AUTO'], ['VECTOR', 'AUTO', 'AUTO', 'AUTO', 'AUTO']): _p.handle_left_type = _l; _p.handle_right_type = _r
_sp.bezier_points.foreach_set('radius', [0.07133, 0.05399, 0.03666, 0.01933, 0.0])
_sp.resolution_u = 4
_sp = cu_tree.splines.new('BEZIER'); _sp.bezier_points.add(4)
_sp.bezier_points.foreach_set('co', [-0.5156, 0.4794, 36.9, -0.6855, 1.908, 36.25, -0.4807, 3.349, 35.64, -0.2874, 4.818, 35.09, -0.08091, 6.337, 34.71])
_sp.bezier_points.foreach_set('handle_left', [-0.4589, 0.003392, 37.12, -0.6924, 1.343, 36.5, -0.5584, 2.781, 35.87, -0.3655, 4.233, 35.27, -0.1615, 5.744, 34.86])
_sp.bezier_points.foreach_set('handle_right', [-0.5722, 0.9555, 36.68, -0.6786, 2.472, 36.0, -0.4029, 3.918, 35.41, -0.2092, 5.402, 34.91, -0.0003183, 6.931, 34.56])
for _p, _l, _r in zip(_sp.bezier_points, ['VECTOR', 'AUTO', 'AUTO', 'AUTO', 'AUTO'], ['VECTOR', 'AUTO', 'AUTO', 'AUTO', 'AUTO']): _p.handle_left_type = _l; _p.handle_right_type = _r
_sp.bezier_points.foreach_set('radius', [0.06758, 0.05119, 0.03479, 0.0184, 0.0])
_sp.resolution_u = 4
_sp = cu_tree.splines.new('BEZIER'); _sp.bezier_points.add(4)
_sp.bezier_points.foreach_set('co', [-0.5568, 0.5156, 37.54, -0.8041, -0.9135, 37.09, -1.078, -2.37, 36.77, -1.288, -3.856, 36.54, -1.582, -5.345, 36.59])
_sp.bezier_points.foreach_set('handle_left', [-0.4743, 0.992, 37.69, -0.7024, -0.3497, 37.25, -0.9832, -1.795, 36.88, -1.189, -3.273, 36.58, -1.467, -4.764, 36.57])
_sp.bezier_points.foreach_set('handle_right', [-0.6392, 0.03927, 37.39, -0.9059, -1.477, 36.94, -1.172, -2.945, 36.66, -1.387, -4.44, 36.51, -1.696, -5.926, 36.61])
for _p, _l, _r in zip(_sp.bezier_points, ['VECTOR', 'AUTO', 'AUTO', 'AUTO', 'AUTO'], ['VECTOR', 'AUTO', 'AUTO', 'AUTO', 'AUTO']): _p.handle_left_type = _l; _p.handle_right_type = _r
_sp.bezier_points.foreach_set('radius', [0.0638, 0.04835, 0.0329, 0.01745, 0.0])
_sp.resolution_u = 4
_sp = cu_tree.splines.new('BEZIER'); _sp.bezier_points.add(4)
_sp.bezier_points.foreach_set('co', [-0.5938, 0.5418, 38.2, 0.7749, 0.7385, 37.82, 2.084, 1.231, 37.49, 3.395, 1.756, 37.24, 4.776, 2.122, 37.1])
_sp.bezier_points.foreach_set('handle_left', [-1.05, 0.4763, 38.33, 0.2492, 0.6031, 37.96, 1.572, 1.033, 37.61, 2.868, 1.582, 37.31, 4.237, 1.979, 37.15])
_sp.bezier_points.foreach_set('handle_right', [-0.1376, 0.6074, 38.07, 1.301, 0.8739, 37.68, 2.595, 1.43, 37.38, 3.922, 1.93, 37.16, 5.315, 2.265, 37.05])
for _p, _l, _r in zip(_sp.bezier_points, ['VECTOR', 'AUTO', 'AUTO', 'AUTO', 'AUTO'], ['VECTOR', 'AUTO', 'AUTO', 'AUTO', 'AUTO']): _p.handle_left_type = _l; _p.handle_right_type = _r
_sp.bezier_points.foreach_set('radius', [0.06, 0.0455, 0.031, 0.0165, 0.0])
_sp.resolution_u = 4
_sp = cu_tree.splines.new('BEZIER'); _sp.bezier_points.add(4)
_sp.bezier_points.foreach_set('co', [-0.624, 0.5561, 38.78, -1.947, 0.7973, 38.27, -3.308, 1.046, 37.88, -4.675, 1.274, 37.51, -6.035, 1.674, 37.27])
_sp.bezier_points.foreach_set('handle_left', [-0.1828, 0.4757, 38.95, -1.423, 0.7016, 38.45, -2.775, 0.9534, 38.03, -4.141, 1.151, 37.63, -5.504, 1.518, 37.36])
_sp.bezier_points.foreach_set('handle_right', [-1.065, 0.6365, 38.61, -2.472, 0.8931, 38.1, -3.84, 1.139, 37.73, -5.209, 1.397, 37.39, -6.566, 1.83, 37.18])
for _p, _l, _r in zip(_sp.bezier_points, ['VECTOR', 'AUTO', 'AUTO', 'AUTO', 'AUTO'], ['VECTOR', 'AUTO', 'AUTO', 'AUTO', 'AUTO']): _p.handle_left_type = _l; _p.handle_right_type = _r
_sp.bezier_points.foreach_set('radius', [0.05621, 0.04266, 0.02911, 0.01555, 0.0])
_sp.resolution_u = 4
_sp = cu_tree.splines.new('BEZIER'); _sp.bezier_points.add(4)
_sp.bezier_points.foreach_set('co', [-0.6494, 0.563, 39.29, 0.1069, -0.5751, 38.93, 0.855, -1.745, 38.68, 1.384, -3.003, 38.31, 1.811, -4.33, 38.08])
_sp.bezier_points.foreach_set('handle_left', [-0.9015, 0.9424, 39.41, -0.1869, -0.1242, 39.05, 0.6047, -1.269, 38.8, 1.197, -2.497, 38.43, 1.645, -3.812, 38.17])
_sp.bezier_points.foreach_set('handle_right', [-0.3973, 0.1836, 39.17, 0.4008, -1.026, 38.81, 1.105, -2.221, 38.55, 1.571, -3.508, 38.19, 1.978, -4.848, 37.99])
for _p, _l, _r in zip(_sp.bezier_points, ['VECTOR', 'AUTO', 'AUTO', 'AUTO', 'AUTO'], ['VECTOR', 'AUTO', 'AUTO', 'AUTO', 'AUTO']): _p.handle_left_type = _l; _p.handle_right_type = _r
_sp.bezier_points.foreach_set('radius', [0.05245, 0.03984, 0.02723, 0.01461, 0.0])
_sp.resolution_u = 4
_sp = cu_tree.splines.new('BEZIER'); _sp.bezier_points.add(4)
_sp.bezier_points.foreach_set('co', [-0.6721, 0.5667, 39.77, 0.03257, 1.516, 39.46, 0.5294, 2.593, 39.17, 1.001, 3.678, 38.87, 1.556, 4.747, 38.66])
_sp.bezier_points.foreach_set('handle_left', [-0.9071, 0.2503, 39.87, -0.2032, 1.118, 39.58, 0.3404, 2.171, 39.29, 0.8001, 3.256, 38.96, 1.339, 4.329, 38.74])
_sp.bezier_points.foreach_set('handle_right', [-0.4372, 0.8832, 39.67, 0.2683, 1.914, 39.35, 0.7184, 3.015, 39.06, 1.201, 4.099, 38.77, 1.772, 5.164, 38.58])
for _p, _l, _r in zip(_sp.bezier_points, ['VECTOR', 'AUTO', 'AUTO', 'AUTO', 'AUTO'], ['VECTOR', 'AUTO', 'AUTO', 'AUTO', 'AUTO']): _p.handle_left_type = _l; _p.handle_right_type = _r
_sp.bezier_points.foreach_set('radius', [0.04874, 0.03705, 0.02537, 0.01368, 0.0])
_sp.resolution_u = 4
_sp = cu_tree.splines.new('BEZIER'); _sp.bezier_points.add(4)
_sp.bezier_points.foreach_set('co', [-0.6938, 0.5705, 40.23, -1.324, -0.3428, 39.91, -1.976, -1.272, 39.7, -2.563, -2.243, 39.49, -3.171, -3.224, 39.45])
_sp.bezier_points.foreach_set('handle_left', [-0.4837, 0.8749, 40.34, -1.074, 0.01727, 40.02, -1.734, -0.9008, 39.78, -2.329, -1.861, 39.54, -2.934, -2.841, 39.47])
_sp.bezier_points.foreach_set('handle_right', [-0.9039, 0.2661, 40.13, -1.575, -0.7028, 39.81, -2.218, -1.643, 39.62, -2.797, -2.625, 39.44, -3.409, -3.607, 39.44])
for _p, _l, _r in zip(_sp.bezier_points, ['VECTOR', 'AUTO', 'AUTO', 'AUTO', 'AUTO'], ['VECTOR', 'AUTO', 'AUTO', 'AUTO', 'AUTO']): _p.handle_left_type = _l; _p.handle_right_type = _r
_sp.bezier_points.foreach_set('radius', [0.0451, 0.03432, 0.02355, 0.01277, 0.0])
_sp.resolution_u = 4
_sp = cu_tree.splines.new('BEZIER'); _sp.bezier_points.add(4)
_sp.bezier_points.foreach_set('co', [-0.7156, 0.5768, 40.7, 0.1987, 0.2774, 40.5, 1.111, -0.06502, 40.39, 2.048, -0.3471, 40.31, 2.955, -0.7098, 40.4])
_sp.bezier_points.foreach_set('handle_left', [-1.02, 0.6766, 40.76, -0.1583, 0.4029, 40.56, 0.7498, 0.05699, 40.43, 1.686, -0.2207, 40.31, 2.601, -0.5682, 40.37])
_sp.bezier_points.foreach_set('handle_right', [-0.4108, 0.477, 40.63, 0.5556, 0.152, 40.44, 1.472, -0.187, 40.35, 2.409, -0.4736, 40.31, 3.31, -0.8513, 40.43])
for _p, _l, _r in zip(_sp.bezier_points, ['VECTOR', 'AUTO', 'AUTO', 'AUTO', 'AUTO'], ['VECTOR', 'AUTO', 'AUTO', 'AUTO', 'AUTO']): _p.handle_left_type = _l; _p.handle_right_type = _r
_sp.bezier_points.foreach_set('radius', [0.04154, 0.03166, 0.02177, 0.01189, 0.0])
_sp.resolution_u = 4
_sp = cu_tree.splines.new('BEZIER'); _sp.bezier_points.add(4)
_sp.bezier_points.foreach_set('co', [-0.7385, 0.5876, 41.17, -1.184, 1.456, 40.89, -1.795, 2.22, 40.62, -2.23, 3.07, 40.27, -2.635, 3.985, 40.1])
_sp.bezier_points.foreach_set('handle_left', [-0.5901, 0.2982, 41.27, -0.9766, 1.136, 41.0, -1.59, 1.903, 40.74, -2.065, 2.724, 40.37, -2.477, 3.628, 40.17])
_sp.bezier_points.foreach_set('handle_right', [-0.8869, 0.8771, 41.08, -1.391, 1.776, 40.78, -2.0, 2.537, 40.5, -2.395, 3.416, 40.17, -2.793, 4.342, 40.03])
for _p, _l, _r in zip(_sp.bezier_points, ['VECTOR', 'AUTO', 'AUTO', 'AUTO', 'AUTO'], ['VECTOR', 'AUTO', 'AUTO', 'AUTO', 'AUTO']): _p.handle_left_type = _l; _p.handle_right_type = _r
_sp.bezier_points.foreach_set('radius', [0.0381, 0.02907, 0.02005, 0.01102, 0.0])
_sp.resolution_u = 4
_sp = cu_tree.splines.new('BEZIER'); _sp.bezier_points.add(4)
_sp.bezier_points.foreach_set('co', [-0.7629, 0.6039, 41.67, -0.5622, -0.3143, 41.5, -0.3692, -1.247, 41.43, -0.3639, -2.191, 41.29, -0.3905, -3.146, 41.29])
_sp.bezier_points.foreach_set('handle_left', [-0.8298, 0.9099, 41.72, -0.6391, 0.04735, 41.55, -0.4081, -0.8782, 41.47, -0.3597, -1.82, 41.32, -0.3801, -2.773, 41.29])
_sp.bezier_points.foreach_set('handle_right', [-0.696, 0.2978, 41.61, -0.4852, -0.676, 41.45, -0.3302, -1.615, 41.39, -0.3681, -2.563, 41.27, -0.4009, -3.518, 41.29])
for _p, _l, _r in zip(_sp.bezier_points, ['VECTOR', 'AUTO', 'AUTO', 'AUTO', 'AUTO'], ['VECTOR', 'AUTO', 'AUTO', 'AUTO', 'AUTO']): _p.handle_left_type = _l; _p.handle_right_type = _r
_sp.bezier_points.foreach_set('radius', [0.03477, 0.02658, 0.01839, 0.01019, 0.0])
_sp.resolution_u = 4
_sp = cu_tree.splines.new('BEZIER'); _sp.bezier_points.add(4)
_sp.bezier_points.foreach_set('co', [-0.7853, 0.6217, 42.11, 0.07078, 0.9017, 41.95, 0.9388, 1.175, 41.86, 1.797, 1.48, 41.77, 2.673, 1.742, 41.79])
_sp.bezier_points.foreach_set('handle_left', [-1.071, 0.5284, 42.17, -0.266, 0.7935, 42.0, 0.6018, 1.062, 41.9, 1.457, 1.37, 41.78, 2.331, 1.64, 41.78])
_sp.bezier_points.foreach_set('handle_right', [-0.5, 0.715, 42.06, 0.4076, 1.01, 41.9, 1.276, 1.288, 41.82, 2.136, 1.591, 41.76, 3.015, 1.844, 41.8])
for _p, _l, _r in zip(_sp.bezier_points, ['VECTOR', 'AUTO', 'AUTO', 'AUTO', 'AUTO'], ['VECTOR', 'AUTO', 'AUTO', 'AUTO', 'AUTO']): _p.handle_left_type = _l; _p.handle_right_type = _r
_sp.bezier_points.foreach_set('radius', [0.03159, 0.02419, 0.0168, 0.009398, 0.0])
_sp.resolution_u = 4
_sp = cu_tree.splines.new('BEZIER'); _sp.bezier_points.add(4)
_sp.bezier_points.foreach_set('co', [-0.805, 0.6394, 42.51, -1.445, 0.2952, 42.35, -2.106, -0.03815, 42.26, -2.752, -0.3984, 42.18, -3.426, -0.7175, 42.18])
_sp.bezier_points.foreach_set('handle_left', [-0.5916, 0.7542, 42.56, -1.191, 0.4276, 42.39, -1.85, 0.09728, 42.29, -2.494, -0.2655, 42.19, -3.163, -0.5929, 42.18])
_sp.bezier_points.foreach_set('handle_right', [-1.018, 0.5247, 42.45, -1.7, 0.1627, 42.3, -2.361, -0.1736, 42.22, -3.011, -0.5313, 42.16, -3.688, -0.8421, 42.18])
for _p, _l, _r in zip(_sp.bezier_points, ['VECTOR', 'AUTO', 'AUTO', 'AUTO', 'AUTO'], ['VECTOR', 'AUTO', 'AUTO', 'AUTO', 'AUTO']): _p.handle_left_type = _l; _p.handle_right_type = _r
_sp.bezier_points.foreach_set('radius', [0.02856, 0.02192, 0.01528, 0.008639, 0.0])
_sp.resolution_u = 4
_sp = cu_tree.splines.new('BEZIER'); _sp.bezier_points.add(4)
_sp.bezier_points.foreach_set('co', [-0.8226, 0.6568, 42.86, -0.344, 0.2374, 42.78, 0.123, -0.2011, 42.76, 0.598, -0.631, 42.75, 1.013, -1.117, 42.8])
_sp.bezier_points.foreach_set('handle_left', [-0.9822, 0.7967, 42.88, -0.5288, 0.405, 42.8, -0.06083, -0.03154, 42.77, 0.4237, -0.4516, 42.74, 0.8509, -0.9272, 42.78])
_sp.bezier_points.foreach_set('handle_right', [-0.6631, 0.517, 42.83, -0.1591, 0.06973, 42.76, 0.3069, -0.3706, 42.76, 0.7723, -0.8104, 42.76, 1.175, -1.307, 42.82])
for _p, _l, _r in zip(_sp.bezier_points, ['VECTOR', 'AUTO', 'AUTO', 'AUTO', 'AUTO'], ['VECTOR', 'AUTO', 'AUTO', 'AUTO', 'AUTO']): _p.handle_left_type = _l; _p.handle_right_type = _r
_sp.bezier_points.foreach_set('radius', [0.02569, 0.01977, 0.01384, 0.007922, 0.0])
_sp.resolution_u = 4
_sp = cu_tree.splines.new('BEZIER'); _sp.bezier_points.add(4)
_sp.bezier_points.foreach_set('co', [-0.8386, 0.6738, 43.17, -0.4991, 1.278, 43.04, -0.129, 1.878, 42.97, 0.2043, 2.498, 42.91, 0.6082, 3.076, 42.97])
_sp.bezier_points.foreach_set('handle_left', [-0.9518, 0.4723, 43.22, -0.6379, 1.043, 43.07, -0.2664, 1.639, 43.0, 0.05962, 2.263, 42.91, 0.4505, 2.85, 42.95])
_sp.bezier_points.foreach_set('handle_right', [-0.7255, 0.8753, 43.13, -0.3604, 1.514, 43.0, 0.008386, 2.116, 42.95, 0.349, 2.734, 42.91, 0.7659, 3.301, 43.0])
for _p, _l, _r in zip(_sp.bezier_points, ['VECTOR', 'AUTO', 'AUTO', 'AUTO', 'AUTO'], ['VECTOR', 'AUTO', 'AUTO', 'AUTO', 'AUTO']): _p.handle_left_type = _l; _p.handle_right_type = _r
_sp.bezier_points.foreach_set('radius', [0.02299, 0.01775, 0.0125, 0.007249, 0.0])
_sp.resolution_u = 4
_sp = cu_tree.splines.new('BEZIER'); _sp.bezier_points.add(4)
_sp.bezier_points.foreach_set('co', [-0.8533, 0.6901, 43.47, -0.92, 0.1309, 43.4, -1.011, -0.4286, 43.38, -1.086, -0.9905, 43.37, -1.232, -1.535, 43.43])
_sp.bezier_points.foreach_set('handle_left', [-0.8311, 0.8765, 43.49, -0.8893, 0.3496, 43.42, -0.9785, -0.2096, 43.39, -1.042, -0.7736, 43.36, -1.175, -1.322, 43.41])
_sp.bezier_points.foreach_set('handle_right', [-0.8756, 0.5037, 43.44, -0.9508, -0.0877, 43.38, -1.043, -0.6475, 43.38, -1.129, -1.207, 43.38, -1.289, -1.747, 43.46])
for _p, _l, _r in zip(_sp.bezier_points, ['VECTOR', 'AUTO', 'AUTO', 'AUTO', 'AUTO'], ['VECTOR', 'AUTO', 'AUTO', 'AUTO', 'AUTO']): _p.handle_left_type = _l; _p.handle_right_type = _r
_sp.bezier_points.foreach_set('radius', [0.02048, 0.01586, 0.01124, 0.006621, 0.0])
_sp.resolution_u = 4
_sp = cu_tree.splines.new('BEZIER'); _sp.bezier_points.add(4)
_sp.bezier_points.foreach_set('co', [-0.867, 0.7057, 43.74, -0.3971, 0.632, 43.69, 0.07172, 0.5383, 43.69, 0.5459, 0.4783, 43.68, 1.015, 0.4072, 43.74])
_sp.bezier_points.foreach_set('handle_left', [-1.024, 0.7302, 43.75, -0.5806, 0.6647, 43.7, -0.1125, 0.5683, 43.69, 0.3614, 0.5039, 43.67, 0.8316, 0.435, 43.72])
_sp.bezier_points.foreach_set('handle_right', [-0.7104, 0.6811, 43.72, -0.2135, 0.5993, 43.68, 0.2559, 0.5083, 43.69, 0.7305, 0.4526, 43.69, 1.198, 0.3795, 43.77])
for _p, _l, _r in zip(_sp.bezier_points, ['VECTOR', 'AUTO', 'AUTO', 'AUTO', 'AUTO'], ['VECTOR', 'AUTO', 'AUTO', 'AUTO', 'AUTO']): _p.handle_left_type = _l; _p.handle_right_type = _r
_sp.bezier_points.foreach_set('radius', [0.01817, 0.01413, 0.01008, 0.006042, 0.0])
_sp.resolution_u = 4
_sp = cu_tree.splines.new('BEZIER'); _sp.bezier_points.add(4)
_sp.bezier_points.foreach_set('co', [-0.8797, 0.7203, 43.99, -1.324, 0.8825, 43.89, -1.769, 1.06, 43.82, -2.224, 1.219, 43.78, -2.662, 1.422, 43.81])
_sp.bezier_points.foreach_set('handle_left', [-0.7318, 0.6663, 44.02, -1.15, 0.8161, 43.92, -1.593, 0.9946, 43.84, -2.049, 1.148, 43.78, -2.491, 1.343, 43.8])
_sp.bezier_points.foreach_set('handle_right', [-1.028, 0.7744, 43.95, -1.497, 0.9489, 43.85, -1.944, 1.126, 43.8, -2.399, 1.29, 43.78, -2.833, 1.501, 43.82])
for _p, _l, _r in zip(_sp.bezier_points, ['VECTOR', 'AUTO', 'AUTO', 'AUTO', 'AUTO'], ['VECTOR', 'AUTO', 'AUTO', 'AUTO', 'AUTO']): _p.handle_left_type = _l; _p.handle_right_type = _r
_sp.bezier_points.foreach_set('radius', [0.01605, 0.01254, 0.009025, 0.005512, 0.0])
_sp.resolution_u = 4
_sp = cu_tree.splines.new('BEZIER'); _sp.bezier_points.add(4)
_sp.bezier_points.foreach_set('co', [-0.8916, 0.734, 44.22, -0.6911, 0.3767, 44.2, -0.5052, 0.01061, 44.21, -0.2885, -0.338, 44.22, -0.112, -0.7013, 44.29])
_sp.bezier_points.foreach_set('handle_left', [-0.9585, 0.8531, 44.23, -0.7666, 0.5181, 44.2, -0.5838, 0.1503, 44.2, -0.3656, -0.1985, 44.2, -0.1809, -0.5595, 44.26])
_sp.bezier_points.foreach_set('handle_right', [-0.8248, 0.6149, 44.21, -0.6156, 0.2353, 44.19, -0.4265, -0.129, 44.21, -0.2115, -0.4775, 44.24, -0.04306, -0.8431, 44.32])
for _p, _l, _r in zip(_sp.bezier_points, ['VECTOR', 'AUTO', 'AUTO', 'AUTO', 'AUTO'], ['VECTOR', 'AUTO', 'AUTO', 'AUTO', 'AUTO']): _p.handle_left_type = _l; _p.handle_right_type = _r
_sp.bezier_points.foreach_set('radius', [0.01414, 0.0111, 0.008068, 0.005034, 0.0])
_sp.resolution_u = 4
_sp = cu_tree.splines.new('BEZIER'); _sp.bezier_points.add(4)
_sp.bezier_points.foreach_set('co', [-0.9026, 0.7465, 44.44, -0.5245, 0.9081, 44.4, -0.1401, 1.061, 44.39, 0.2362, 1.233, 44.38, 0.6263, 1.364, 44.43])
_sp.bezier_points.foreach_set('handle_left', [-1.029, 0.6926, 44.46, -0.6735, 0.8466, 44.41, -0.2886, 0.9978, 44.4, 0.08602, 1.174, 44.38, 0.474, 1.313, 44.41])
_sp.bezier_points.foreach_set('handle_right', [-0.7766, 0.8004, 44.43, -0.3754, 0.9697, 44.39, 0.008437, 1.125, 44.39, 0.3863, 1.292, 44.39, 0.7787, 1.415, 44.44])
for _p, _l, _r in zip(_sp.bezier_points, ['VECTOR', 'AUTO', 'AUTO', 'AUTO', 'AUTO'], ['VECTOR', 'AUTO', 'AUTO', 'AUTO', 'AUTO']): _p.handle_left_type = _l; _p.handle_right_type = _r
_sp.bezier_points.foreach_set('radius', [0.01243, 0.009823, 0.007215, 0.004608, 0.0])
_sp.resolution_u = 4
_sp = cu_tree.splines.new('BEZIER'); _sp.bezier_points.add(4)
_sp.bezier_points.foreach_set('co', [-0.9127, 0.7577, 44.64, -1.051, 0.4608, 44.61, -1.197, 0.1663, 44.61, -1.325, -0.1368, 44.61, -1.461, -0.4307, 44.67])
_sp.bezier_points.foreach_set('handle_left', [-0.8667, 0.8567, 44.65, -0.9949, 0.5763, 44.62, -1.144, 0.2831, 44.61, -1.273, -0.01987, 44.6, -1.408, -0.316, 44.65])
_sp.bezier_points.foreach_set('handle_right', [-0.9587, 0.6587, 44.63, -1.106, 0.3452, 44.6, -1.251, 0.04963, 44.61, -1.377, -0.2538, 44.62, -1.515, -0.5455, 44.69])
for _p, _l, _r in zip(_sp.bezier_points, ['VECTOR', 'AUTO', 'AUTO', 'AUTO', 'AUTO'], ['VECTOR', 'AUTO', 'AUTO', 'AUTO', 'AUTO']): _p.handle_left_type = _l; _p.handle_right_type = _r
_sp.bezier_points.foreach_set('radius', [0.01094, 0.008702, 0.006468, 0.004234, 0.0])
_sp.resolution_u = 4
_sp = cu_tree.splines.new('BEZIER'); _sp.bezier_points.add(4)
_sp.bezier_points.foreach_set('co', [-0.9217, 0.7676, 44.82, -0.6266, 0.5968, 44.8, -0.3347, 0.4201, 44.82, -0.03241, 0.2615, 44.82, 0.2472, 0.06863, 44.86])
_sp.bezier_points.foreach_set('handle_left', [-1.02, 0.8245, 44.83, -0.7413, 0.6647, 44.8, -0.4507, 0.4856, 44.81, -0.1463, 0.3303, 44.82, 0.138, 0.1439, 44.85])
_sp.bezier_points.foreach_set('handle_right', [-0.8233, 0.7107, 44.81, -0.5119, 0.5289, 44.8, -0.2186, 0.3546, 44.82, 0.08146, 0.1927, 44.83, 0.3564, -0.00668, 44.87])
for _p, _l, _r in zip(_sp.bezier_points, ['VECTOR', 'AUTO', 'AUTO', 'AUTO', 'AUTO'], ['VECTOR', 'AUTO', 'AUTO', 'AUTO', 'AUTO']): _p.handle_left_type = _l; _p.handle_right_type = _r
_sp.bezier_points.foreach_set('radius', [0.009654, 0.007741, 0.005827, 0.003914, 0.0])
_sp.resolution_u = 4
_sp = cu_tree.splines.new('BEZIER'); _sp.bezier_points.add(4)
_sp.bezier_points.foreach_set('co', [-0.9296, 0.776, 44.98, -0.8143, 1.059, 44.93, -0.6882, 1.34, 44.92, -0.5628, 1.622, 44.92, -0.36, 1.85, 44.97])
_sp.bezier_points.foreach_set('handle_left', [-0.968, 0.6818, 44.99, -0.8615, 0.9486, 44.94, -0.7374, 1.23, 44.92, -0.6278, 1.522, 44.91, -0.4392, 1.761, 44.95])
_sp.bezier_points.foreach_set('handle_right', [-0.8911, 0.8703, 44.96, -0.7672, 1.169, 44.92, -0.6391, 1.45, 44.92, -0.4977, 1.723, 44.93, -0.2808, 1.939, 44.99])
for _p, _l, _r in zip(_sp.bezier_points, ['VECTOR', 'AUTO', 'AUTO', 'AUTO', 'AUTO'], ['VECTOR', 'AUTO', 'AUTO', 'AUTO', 'AUTO']): _p.handle_left_type = _l; _p.handle_right_type = _r
_sp.bezier_points.foreach_set('radius', [0.008587, 0.00694, 0.005293, 0.003647, 0.0])
_sp.resolution_u = 4
_sp = cu_tree.splines.new('BEZIER'); _sp.bezier_points.add(4)
_sp.bezier_points.foreach_set('co', [-0.9361, 0.7829, 45.1, -0.8816, 0.5247, 45.09, -0.8377, 0.2642, 45.1, -0.7743, 0.008396, 45.12, -0.7354, -0.2506, 45.15])
_sp.bezier_points.foreach_set('handle_left', [-0.9542, 0.869, 45.11, -0.9009, 0.6261, 45.09, -0.8586, 0.3651, 45.09, -0.7943, 0.1091, 45.11, -0.7506, -0.1495, 45.14])
_sp.bezier_points.foreach_set('handle_right', [-0.9179, 0.6969, 45.1, -0.8624, 0.4234, 45.09, -0.8167, 0.1633, 45.1, -0.7544, -0.09227, 45.13, -0.7203, -0.3518, 45.16])
for _p, _l, _r in zip(_sp.bezier_points, ['VECTOR', 'AUTO', 'AUTO', 'AUTO', 'AUTO'], ['VECTOR', 'AUTO', 'AUTO', 'AUTO', 'AUTO']): _p.handle_left_type = _l; _p.handle_right_type = _r
_sp.bezier_points.foreach_set('radius', [0.007734, 0.006301, 0.004867, 0.003434, 0.0])
_sp.resolution_u = 4
_sp = cu_tree.splines.new('BEZIER'); _sp.bezier_points.add(4)
_sp.bezier_points.foreach_set('co', [-0.941, 0.7881, 45.2, -0.6905, 0.7846, 45.19, -0.4396, 0.7808, 45.2, -0.19, 0.7986, 45.22, 0.05656, 0.8115, 45.26])
_sp.bezier_points.foreach_set('handle_left', [-1.025, 0.7893, 45.21, -0.7885, 0.786, 45.19, -0.5374, 0.778, 45.19, -0.287, 0.7926, 45.21, -0.03971, 0.8065, 45.25])
_sp.bezier_points.foreach_set('handle_right', [-0.8575, 0.7869, 45.2, -0.5924, 0.7832, 45.19, -0.3418, 0.7835, 45.2, -0.09305, 0.8046, 45.23, 0.1528, 0.8166, 45.28])
for _p, _l, _r in zip(_sp.bezier_points, ['VECTOR', 'AUTO', 'AUTO', 'AUTO', 'AUTO'], ['VECTOR', 'AUTO', 'AUTO', 'AUTO', 'AUTO']): _p.handle_left_type = _l; _p.handle_right_type = _r
_sp.bezier_points.foreach_set('radius', [0.007101, 0.005826, 0.004551, 0.003275, 0.0])
_sp.resolution_u = 4
_sp = cu_tree.splines.new('BEZIER'); _sp.bezier_points.add(4)
_sp.bezier_points.foreach_set('co', [-0.9443, 0.7915, 45.27, -1.107, 0.6536, 45.24, -1.277, 0.5215, 45.24, -1.437, 0.379, 45.24, -1.612, 0.2553, 45.26])
_sp.bezier_points.foreach_set('handle_left', [-0.89, 0.8375, 45.28, -1.042, 0.7064, 45.25, -1.212, 0.5751, 45.24, -1.372, 0.4311, 45.24, -1.544, 0.3036, 45.25])
_sp.bezier_points.foreach_set('handle_right', [-0.9986, 0.7455, 45.26, -1.172, 0.6008, 45.24, -1.341, 0.4679, 45.24, -1.503, 0.3269, 45.24, -1.68, 0.207, 45.27])
for _p, _l, _r in zip(_sp.bezier_points, ['VECTOR', 'AUTO', 'AUTO', 'AUTO', 'AUTO'], ['VECTOR', 'AUTO', 'AUTO', 'AUTO', 'AUTO']): _p.handle_left_type = _l; _p.handle_right_type = _r
_sp.bezier_points.foreach_set('radius', [0.006311, 0.005233, 0.004155, 0.003078, 0.0])
_sp.resolution_u = 4
_sp = cu_tree.splines.new('BEZIER'); _sp.bezier_points.add(4)
_sp.bezier_points.foreach_set('co', [-0.9456, 0.7928, 45.29, -0.9713, 0.8191, 45.53, -0.999, 0.8591, 45.76, -1.043, 0.9138, 45.98, -1.076, 0.9873, 46.2])
_sp.bezier_points.foreach_set('handle_left', [-0.937, 0.784, 45.22, -0.9609, 0.8062, 45.44, -0.9849, 0.8406, 45.67, -1.028, 0.8887, 45.89, -1.063, 0.9586, 46.12])
_sp.bezier_points.foreach_set('handle_right', [-0.9542, 0.8016, 45.37, -0.9817, 0.8321, 45.62, -1.013, 0.8776, 45.85, -1.058, 0.9388, 46.07, -1.088, 1.016, 46.29])
for _p, _l, _r in zip(_sp.bezier_points, ['VECTOR', 'AUTO', 'AUTO', 'AUTO', 'AUTO'], ['VECTOR', 'AUTO', 'AUTO', 'AUTO', 'AUTO']): _p.handle_left_type = _l; _p.handle_right_type = _r
_sp.bezier_points.foreach_set('radius', [0.005972, 0.004979, 0.003986, 0.002993, 0.0])
_sp.resolution_u = 4
_sp = cu_tree.splines.new('BEZIER'); _sp.bezier_points.add(2)
_sp.bezier_points.foreach_set('co', [1.513, 1.625, 14.87, 2.08, 2.835, 14.28, 2.606, 4.08, 13.74])
_sp.bezier_points.foreach_set('handle_left', [1.324, 1.221, 15.06, 1.866, 2.356, 14.5, 2.401, 3.594, 13.95])
_sp.bezier_points.foreach_set('handle_right', [1.702, 2.028, 14.67, 2.293, 3.315, 14.06, 2.811, 4.566, 13.52])
for _p, _l, _r in zip(_sp.bezier_points, ['VECTOR', 'AUTO', 'AUTO'], ['VECTOR', 'AUTO', 'AUTO']): _p.handle_left_type = _l; _p.handle_right_type = _r
_sp.bezier_points.foreach_set('radius', [0.0303, 0.01615, 0.0])
_sp.resolution_u = 4
_sp = cu_tree.splines.new('BEZIER'); _sp.bezier_points.add(3)
_sp.bezier_points.foreach_set('co', [0.9963, -0.7534, 17.51, 2.426, -1.347, 16.43, 3.949, -1.863, 15.45, 5.54, -2.591, 14.74])
_sp.bezier_points.foreach_set('handle_left', [0.5198, -0.5554, 17.87, 1.849, -1.131, 16.84, 3.339, -1.619, 15.78, 4.919, -2.307, 15.02])
_sp.bezier_points.foreach_set('handle_right', [1.473, -0.9514, 17.15, 3.003, -1.564, 16.03, 4.56, -2.107, 15.12, 6.161, -2.875, 14.47])
for _p, _l, _r in zip(_sp.bezier_points, ['VECTOR', 'AUTO', 'AUTO', 'AUTO'], ['VECTOR', 'AUTO', 'AUTO', 'AUTO']): _p.handle_left_type = _l; _p.handle_right_type = _r
_sp.bezier_points.foreach_set('radius', [0.05795, 0.0393, 0.02065, 0.0])
_sp.resolution_u = 4
_sp = cu_tree.splines.new('BEZIER'); _sp.bezier_points.add(2)
_sp.bezier_points.foreach_set('co', [-0.4855, 3.385, 17.29, -1.152, 4.708, 16.41, -1.882, 5.927, 15.43])
_sp.bezier_points.foreach_set('handle_left', [-0.2632, 2.944, 17.59, -0.8794, 4.211, 16.77, -1.597, 5.451, 15.81])
_sp.bezier_points.foreach_set('handle_right', [-0.7078, 3.826, 17.0, -1.425, 5.205, 16.05, -2.167, 6.403, 15.05])
for _p, _l, _r in zip(_sp.bezier_points, ['VECTOR', 'AUTO', 'AUTO'], ['VECTOR', 'AUTO', 'AUTO']): _p.handle_left_type = _l; _p.handle_right_type = _r
_sp.bezier_points.foreach_set('radius', [0.03897, 0.02039, 0.0])
_sp.resolution_u = 4
_sp = cu_tree.splines.new('BEZIER'); _sp.bezier_points.add(1)
_sp.bezier_points.foreach_set('co', [-2.581, -4.46, 17.41, -3.964, -5.615, 16.98])
_sp.bezier_points.foreach_set('handle_left', [-2.12, -4.075, 17.55, -3.424, -5.164, 17.14])
_sp.bezier_points.foreach_set('handle_right', [-3.042, -4.845, 17.26, -4.504, -6.065, 16.81])
for _p, _l, _r in zip(_sp.bezier_points, ['VECTOR', 'AUTO'], ['VECTOR', 'AUTO']): _p.handle_left_type = _l; _p.handle_right_type = _r
_sp.bezier_points.foreach_set('radius', [0.02207, 0.0])
_sp.resolution_u = 4
_sp = cu_tree.splines.new('BEZIER'); _sp.bezier_points.add(3)
_sp.bezier_points.foreach_set('co', [1.764, 0.4745, 20.26, 3.231, 1.145, 19.23, 4.642, 1.962, 18.23, 6.229, 2.737, 17.5])
_sp.bezier_points.foreach_set('handle_left', [1.275, 0.251, 20.6, 2.669, 0.8545, 19.63, 4.055, 1.65, 18.57, 5.61, 2.435, 17.79])
_sp.bezier_points.foreach_set('handle_right', [2.253, 0.6981, 19.92, 3.794, 1.436, 18.84, 5.23, 2.274, 17.89, 6.849, 3.04, 17.21])
for _p, _l, _r in zip(_sp.bezier_points, ['VECTOR', 'AUTO', 'AUTO', 'AUTO'], ['VECTOR', 'AUTO', 'AUTO', 'AUTO']): _p.handle_left_type = _l; _p.handle_right_type = _r
_sp.bezier_points.foreach_set('radius', [0.06508, 0.04399, 0.02291, 0.0])
_sp.resolution_u = 4
_sp = cu_tree.splines.new('BEZIER'); _sp.bezier_points.add(3)
_sp.bezier_points.foreach_set('co', [-1.655, 0.891, 21.29, -3.257, 1.18, 20.17, -4.883, 1.416, 19.08, -6.585, 2.13, 18.37])
_sp.bezier_points.foreach_set('handle_left', [-1.122, 0.7947, 21.67, -2.627, 1.077, 20.61, -4.225, 1.228, 19.43, -5.921, 1.851, 18.65])
_sp.bezier_points.foreach_set('handle_right', [-2.189, 0.9873, 20.92, -3.887, 1.282, 19.74, -5.541, 1.604, 18.72, -7.25, 2.408, 18.1])
for _p, _l, _r in zip(_sp.bezier_points, ['VECTOR', 'AUTO', 'AUTO', 'AUTO'], ['VECTOR', 'AUTO', 'AUTO', 'AUTO']): _p.handle_left_type = _l; _p.handle_right_type = _r
_sp.bezier_points.foreach_set('radius', [0.06765, 0.0457, 0.02376, 0.0])
_sp.resolution_u = 4
_sp = cu_tree.splines.new('BEZIER'); _sp.bezier_points.add(1)
_sp.bezier_points.foreach_set('co', [-4.883, 1.416, 19.08, -6.926, 1.191, 17.93])
_sp.bezier_points.foreach_set('handle_left', [-4.202, 1.491, 19.46, -6.128, 1.279, 18.38])
_sp.bezier_points.foreach_set('handle_right', [-5.564, 1.341, 18.7, -7.724, 1.103, 17.49])
for _p, _l, _r in zip(_sp.bezier_points, ['VECTOR', 'AUTO'], ['VECTOR', 'AUTO']): _p.handle_left_type = _l; _p.handle_right_type = _r
_sp.bezier_points.foreach_set('radius', [0.02376, 0.0])
_sp.resolution_u = 4
_sp = cu_tree.splines.new('BEZIER'); _sp.bezier_points.add(3)
_sp.bezier_points.foreach_set('co', [0.5628, -1.575, 22.34, 1.662, -3.143, 21.11, 3.259, -4.232, 19.89, 4.765, -5.648, 18.93])
_sp.bezier_points.foreach_set('handle_left', [0.1964, -1.052, 22.76, 1.129, -2.619, 21.59, 2.65, -3.741, 20.32, 4.177, -5.095, 19.31])
_sp.bezier_points.foreach_set('handle_right', [0.9291, -2.098, 21.93, 2.194, -3.668, 20.62, 3.867, -4.723, 19.47, 5.353, -6.201, 18.55])
for _p, _l, _r in zip(_sp.bezier_points, ['VECTOR', 'AUTO', 'AUTO', 'AUTO'], ['VECTOR', 'AUTO', 'AUTO', 'AUTO']): _p.handle_left_type = _l; _p.handle_right_type = _r
_sp.bezier_points.foreach_set('radius', [0.0765, 0.05167, 0.02683, 0.0])
_sp.resolution_u = 4
_sp = cu_tree.splines.new('BEZIER'); _sp.bezier_points.add(2)
_sp.bezier_points.foreach_set('co', [1.662, -3.143, 21.11, 2.507, -4.951, 20.18, 3.459, -6.67, 19.18])
_sp.bezier_points.foreach_set('handle_left', [1.38, -2.541, 21.42, 2.156, -4.262, 20.55, 3.087, -5.999, 19.57])
_sp.bezier_points.foreach_set('handle_right', [1.944, -3.746, 20.8, 2.858, -5.64, 19.8, 3.83, -7.341, 18.8])
for _p, _l, _r in zip(_sp.bezier_points, ['VECTOR', 'AUTO', 'AUTO'], ['VECTOR', 'AUTO', 'AUTO']): _p.handle_left_type = _l; _p.handle_right_type = _r
_sp.bezier_points.foreach_set('radius', [0.05114, 0.02656, 0.0])
_sp.resolution_u = 4
_sp = cu_tree.splines.new('BEZIER'); _sp.bezier_points.add(1)
_sp.bezier_points.foreach_set('co', [2.372, 5.394, 21.5, 3.811, 6.845, 21.03])
_sp.bezier_points.foreach_set('handle_left', [1.893, 4.91, 21.66, 3.249, 6.278, 21.22])
_sp.bezier_points.foreach_set('handle_right', [2.852, 5.877, 21.35, 4.373, 7.411, 20.85])
for _p, _l, _r in zip(_sp.bezier_points, ['VECTOR', 'AUTO'], ['VECTOR', 'AUTO']): _p.handle_left_type = _l; _p.handle_right_type = _r
_sp.bezier_points.foreach_set('radius', [0.02535, 0.0])
_sp.resolution_u = 4
_sp = cu_tree.splines.new('BEZIER'); _sp.bezier_points.add(3)
_sp.bezier_points.foreach_set('co', [-1.952, -0.8533, 23.98, -3.537, -2.192, 22.7, -5.072, -3.586, 21.42, -7.042, -4.611, 20.42])
_sp.bezier_points.foreach_set('handle_left', [-1.424, -0.4072, 24.4, -2.928, -1.658, 23.2, -4.382, -3.109, 21.87, -6.273, -4.211, 20.81])
_sp.bezier_points.foreach_set('handle_right', [-2.48, -1.299, 23.55, -4.146, -2.725, 22.2, -5.762, -4.062, 20.97, -7.811, -5.012, 20.03])
for _p, _l, _r in zip(_sp.bezier_points, ['VECTOR', 'AUTO', 'AUTO', 'AUTO'], ['VECTOR', 'AUTO', 'AUTO', 'AUTO']): _p.handle_left_type = _l; _p.handle_right_type = _r
_sp.bezier_points.foreach_set('radius', [0.07823, 0.05282, 0.02741, 0.0])
_sp.resolution_u = 4
_sp = cu_tree.splines.new('BEZIER'); _sp.bezier_points.add(1)
_sp.bezier_points.foreach_set('co', [-6.45, -1.697, 22.02, -8.396, -2.272, 21.62])
_sp.bezier_points.foreach_set('handle_left', [-5.801, -1.506, 22.16, -7.636, -2.048, 21.78])
_sp.bezier_points.foreach_set('handle_right', [-7.099, -1.889, 21.89, -9.156, -2.496, 21.46])
for _p, _l, _r in zip(_sp.bezier_points, ['VECTOR', 'AUTO'], ['VECTOR', 'AUTO']): _p.handle_left_type = _l; _p.handle_right_type = _r
_sp.bezier_points.foreach_set('radius', [0.02503, 0.0])
_sp.resolution_u = 4
_sp = cu_tree.splines.new('BEZIER'); _sp.bezier_points.add(1)
_sp.bezier_points.foreach_set('co', [-5.072, -3.586, 21.42, -6.272, -5.31, 20.8])
_sp.bezier_points.foreach_set('handle_left', [-4.672, -3.011, 21.63, -5.803, -4.637, 21.04])
_sp.bezier_points.foreach_set('handle_right', [-5.472, -4.161, 21.21, -6.74, -5.983, 20.56])
for _p, _l, _r in zip(_sp.bezier_points, ['VECTOR', 'AUTO'], ['VECTOR', 'AUTO']): _p.handle_left_type = _l; _p.handle_right_type = _r
_sp.bezier_points.foreach_set('radius', [0.02648, 0.0])
_sp.resolution_u = 4
_sp = cu_tree.splines.new('BEZIER'); _sp.bezier_points.add(2)
_sp.bezier_points.foreach_set('co', [-1.953, 3.746, 24.86, -2.423, 5.759, 23.96, -3.024, 7.767, 23.12])
_sp.bezier_points.foreach_set('handle_left', [-1.796, 3.075, 25.16, -2.213, 4.974, 24.3, -2.789, 6.983, 23.45])
_sp.bezier_points.foreach_set('handle_right', [-2.109, 4.417, 24.56, -2.632, 6.545, 23.62, -3.258, 8.551, 22.8])
for _p, _l, _r in zip(_sp.bezier_points, ['VECTOR', 'AUTO', 'AUTO'], ['VECTOR', 'AUTO', 'AUTO']): _p.handle_left_type = _l; _p.handle_right_type = _r
_sp.bezier_points.foreach_set('radius', [0.05245, 0.02722, 0.0])
_sp.resolution_u = 4
_sp = cu_tree.splines.new('BEZIER'); _sp.bezier_points.add(3)
_sp.bezier_points.foreach_set('co', [-0.4416, -1.924, 26.95, -0.2765, -4.109, 26.16, -0.02727, -6.301, 25.41, 0.4897, -8.551, 25.09])
_sp.bezier_points.foreach_set('handle_left', [-0.4967, -1.195, 27.22, -0.3574, -3.254, 26.46, -0.1777, -5.429, 25.62, 0.2879, -7.673, 25.21])
_sp.bezier_points.foreach_set('handle_right', [-0.3866, -2.652, 26.69, -0.1956, -4.964, 25.86, 0.1232, -7.174, 25.2, 0.6915, -9.43, 24.96])
for _p, _l, _r in zip(_sp.bezier_points, ['VECTOR', 'AUTO', 'AUTO', 'AUTO'], ['VECTOR', 'AUTO', 'AUTO', 'AUTO']): _p.handle_left_type = _l; _p.handle_right_type = _r
_sp.bezier_points.foreach_set('radius', [0.07689, 0.05193, 0.02696, 0.0])
_sp.resolution_u = 4
_sp = cu_tree.splines.new('BEZIER'); _sp.bezier_points.add(1)
_sp.bezier_points.foreach_set('co', [-2.002, -5.893, 24.89, -3.193, -7.752, 24.43])
_sp.bezier_points.foreach_set('handle_left', [-1.605, -5.274, 25.04, -2.728, -7.026, 24.61])
_sp.bezier_points.foreach_set('handle_right', [-2.399, -6.513, 24.74, -3.658, -8.478, 24.25])
for _p, _l, _r in zip(_sp.bezier_points, ['VECTOR', 'AUTO'], ['VECTOR', 'AUTO']): _p.handle_left_type = _l; _p.handle_right_type = _r
_sp.bezier_points.foreach_set('radius', [0.02696, 0.0])
_sp.resolution_u = 4
_sp = cu_tree.splines.new('BEZIER'); _sp.bezier_points.add(1)
_sp.bezier_points.foreach_set('co', [-0.02727, -6.301, 25.41, -0.5246, -8.461, 24.82])
_sp.bezier_points.foreach_set('handle_left', [0.1385, -5.581, 25.6, -0.3304, -7.618, 25.05])
_sp.bezier_points.foreach_set('handle_right', [-0.193, -7.021, 25.21, -0.7187, -9.305, 24.59])
for _p, _l, _r in zip(_sp.bezier_points, ['VECTOR', 'AUTO'], ['VECTOR', 'AUTO']): _p.handle_left_type = _l; _p.handle_right_type = _r
_sp.bezier_points.foreach_set('radius', [0.02696, 0.0])
_sp.resolution_u = 4
_sp = cu_tree.splines.new('BEZIER'); _sp.bezier_points.add(1)
_sp.bezier_points.foreach_set('co', [-6.022, 0.6858, 26.68, -8.06, 1.505, 26.29])
_sp.bezier_points.foreach_set('handle_left', [-5.343, 0.4127, 26.81, -7.264, 1.185, 26.44])
_sp.bezier_points.foreach_set('handle_right', [-6.701, 0.9589, 26.55, -8.855, 1.825, 26.14])
for _p, _l, _r in zip(_sp.bezier_points, ['VECTOR', 'AUTO'], ['VECTOR', 'AUTO']): _p.handle_left_type = _l; _p.handle_right_type = _r
_sp.bezier_points.foreach_set('radius', [0.02616, 0.0])
_sp.resolution_u = 4
_sp = cu_tree.splines.new('BEZIER'); _sp.bezier_points.add(2)
_sp.bezier_points.foreach_set('co', [2.227, -2.774, 28.87, 3.179, -4.701, 28.33, 4.183, -6.579, 27.72])
_sp.bezier_points.foreach_set('handle_left', [1.91, -2.131, 29.05, 2.797, -3.958, 28.56, 3.791, -5.846, 27.96])
_sp.bezier_points.foreach_set('handle_right', [2.544, -3.416, 28.69, 3.561, -5.444, 28.11, 4.575, -7.311, 27.48])
for _p, _l, _r in zip(_sp.bezier_points, ['VECTOR', 'AUTO', 'AUTO'], ['VECTOR', 'AUTO', 'AUTO']): _p.handle_left_type = _l; _p.handle_right_type = _r
_sp.bezier_points.foreach_set('radius', [0.04926, 0.02563, 0.0])
_sp.resolution_u = 4
_sp = cu_tree.splines.new('BEZIER'); _sp.bezier_points.add(1)
_sp.bezier_points.foreach_set('co', [3.816, -3.962, 28.08, 4.892, -5.663, 27.59])
_sp.bezier_points.foreach_set('handle_left', [3.457, -3.395, 28.24, 4.472, -4.999, 27.78])
_sp.bezier_points.foreach_set('handle_right', [4.174, -4.529, 27.91, 5.312, -6.327, 27.4])
for _p, _l, _r in zip(_sp.bezier_points, ['VECTOR', 'AUTO'], ['VECTOR', 'AUTO']): _p.handle_left_type = _l; _p.handle_right_type = _r
_sp.bezier_points.foreach_set('radius', [0.02484, 0.0])
_sp.resolution_u = 4
_sp = cu_tree.splines.new('BEZIER'); _sp.bezier_points.add(3)
_sp.bezier_points.foreach_set('co', [-0.01596, 1.994, 30.47, -0.1193, 4.126, 29.79, -0.4222, 6.276, 29.23, -0.4944, 8.513, 29.1])
_sp.bezier_points.foreach_set('handle_left', [0.01848, 1.284, 30.7, -0.03986, 3.288, 30.03, -0.3485, 5.415, 29.37, -0.4662, 7.639, 29.15])
_sp.bezier_points.foreach_set('handle_right', [-0.0504, 2.705, 30.24, -0.1987, 4.963, 29.54, -0.4958, 7.138, 29.1, -0.5226, 9.386, 29.05])
for _p, _l, _r in zip(_sp.bezier_points, ['VECTOR', 'AUTO', 'AUTO', 'AUTO'], ['VECTOR', 'AUTO', 'AUTO', 'AUTO']): _p.handle_left_type = _l; _p.handle_right_type = _r
_sp.bezier_points.foreach_set('radius', [0.07107, 0.04805, 0.02502, 0.0])
_sp.resolution_u = 4
_sp = cu_tree.splines.new('BEZIER'); _sp.bezier_points.add(1)
_sp.bezier_points.foreach_set('co', [1.519, 5.389, 28.84, 2.693, 6.829, 28.26])
_sp.bezier_points.foreach_set('handle_left', [1.128, 4.909, 29.03, 2.235, 6.267, 28.48])
_sp.bezier_points.foreach_set('handle_right', [1.911, 5.869, 28.65, 3.151, 7.391, 28.03])
for _p, _l, _r in zip(_sp.bezier_points, ['VECTOR', 'AUTO'], ['VECTOR', 'AUTO']): _p.handle_left_type = _l; _p.handle_right_type = _r
_sp.bezier_points.foreach_set('radius', [0.02331, 0.0])
_sp.resolution_u = 4
_sp = cu_tree.splines.new('BEZIER'); _sp.bezier_points.add(3)
_sp.bezier_points.foreach_set('co', [-1.369, -1.172, 31.28, -2.187, -2.975, 30.7, -2.942, -4.84, 30.25, -3.301, -6.832, 29.86])
_sp.bezier_points.foreach_set('handle_left', [-1.096, -0.5717, 31.47, -1.88, -2.258, 30.9, -2.723, -4.083, 30.42, -3.161, -6.054, 30.01])
_sp.bezier_points.foreach_set('handle_right', [-1.641, -1.773, 31.09, -2.494, -3.691, 30.5, -3.16, -5.597, 30.09, -3.441, -7.61, 29.71])
for _p, _l, _r in zip(_sp.bezier_points, ['VECTOR', 'AUTO', 'AUTO', 'AUTO'], ['VECTOR', 'AUTO', 'AUTO', 'AUTO']): _p.handle_left_type = _l; _p.handle_right_type = _r
_sp.bezier_points.foreach_set('radius', [0.06906, 0.04671, 0.02435, 0.0])
_sp.resolution_u = 4
_sp = cu_tree.splines.new('BEZIER'); _sp.bezier_points.add(1)
_sp.bezier_points.foreach_set('co', [-4.18, -3.468, 29.77, -5.486, -5.198, 29.27])
_sp.bezier_points.foreach_set('handle_left', [-3.744, -2.891, 29.94, -4.976, -4.522, 29.46])
_sp.bezier_points.foreach_set('handle_right', [-4.615, -4.044, 29.6, -5.996, -5.873, 29.07])
for _p, _l, _r in zip(_sp.bezier_points, ['VECTOR', 'AUTO'], ['VECTOR', 'AUTO']): _p.handle_left_type = _l; _p.handle_right_type = _r
_sp.bezier_points.foreach_set('radius', [0.02435, 0.0])
_sp.resolution_u = 4
_sp = cu_tree.splines.new('BEZIER'); _sp.bezier_points.add(1)
_sp.bezier_points.foreach_set('co', [-2.942, -4.84, 30.25, -4.091, -6.473, 30.14])
_sp.bezier_points.foreach_set('handle_left', [-2.559, -4.295, 30.29, -3.642, -5.835, 30.18])
_sp.bezier_points.foreach_set('handle_right', [-3.325, -5.384, 30.21, -4.539, -7.11, 30.09])
for _p, _l, _r in zip(_sp.bezier_points, ['VECTOR', 'AUTO'], ['VECTOR', 'AUTO']): _p.handle_left_type = _l; _p.handle_right_type = _r
_sp.bezier_points.foreach_set('radius', [0.02386, 0.0])
_sp.resolution_u = 4
_sp = cu_tree.splines.new('BEZIER'); _sp.bezier_points.add(1)
_sp.bezier_points.foreach_set('co', [5.59, 0.03621, 30.71, 7.519, 0.2755, 30.12])
_sp.bezier_points.foreach_set('handle_left', [4.947, -0.04355, 30.9, 6.766, 0.1821, 30.35])
_sp.bezier_points.foreach_set('handle_right', [6.233, 0.116, 30.51, 8.271, 0.3689, 29.89])
for _p, _l, _r in zip(_sp.bezier_points, ['VECTOR', 'AUTO'], ['VECTOR', 'AUTO']): _p.handle_left_type = _l; _p.handle_right_type = _r
_sp.bezier_points.foreach_set('radius', [0.02362, 0.0])
_sp.resolution_u = 4
_sp = cu_tree.splines.new('BEZIER'); _sp.bezier_points.add(1)
_sp.bezier_points.foreach_set('co', [-4.282, 3.687, 31.38, -6.051, 4.634, 30.86])
_sp.bezier_points.foreach_set('handle_left', [-3.693, 3.372, 31.55, -5.36, 4.265, 31.06])
_sp.bezier_points.foreach_set('handle_right', [-4.872, 4.003, 31.21, -6.741, 5.004, 30.66])
for _p, _l, _r in zip(_sp.bezier_points, ['VECTOR', 'AUTO'], ['VECTOR', 'AUTO']): _p.handle_left_type = _l; _p.handle_right_type = _r
_sp.bezier_points.foreach_set('radius', [0.02284, 0.0])
_sp.resolution_u = 4
_sp = cu_tree.splines.new('BEZIER'); _sp.bezier_points.add(3)
_sp.bezier_points.foreach_set('co', [0.08503, -1.462, 33.72, 0.07224, -3.427, 33.35, 0.2307, -5.404, 33.09, 0.6619, -7.351, 32.94])
_sp.bezier_points.foreach_set('handle_left', [0.08929, -0.8076, 33.85, 0.04376, -2.656, 33.47, 0.1153, -4.636, 33.17, 0.4936, -6.591, 33.0])
_sp.bezier_points.foreach_set('handle_right', [0.08077, -2.117, 33.6, 0.1007, -4.197, 33.22, 0.3461, -6.172, 33.01, 0.8303, -8.112, 32.89])
for _p, _l, _r in zip(_sp.bezier_points, ['VECTOR', 'AUTO', 'AUTO', 'AUTO'], ['VECTOR', 'AUTO', 'AUTO', 'AUTO']): _p.handle_left_type = _l; _p.handle_right_type = _r
_sp.bezier_points.foreach_set('radius', [0.06203, 0.04202, 0.02201, 0.0])
_sp.resolution_u = 4
_sp = cu_tree.splines.new('BEZIER'); _sp.bezier_points.add(1)
_sp.bezier_points.foreach_set('co', [0.2307, -5.404, 33.09, -0.1204, -7.095, 33.19])
_sp.bezier_points.foreach_set('handle_left', [0.3477, -4.84, 33.05, 0.01669, -6.435, 33.15])
_sp.bezier_points.foreach_set('handle_right', [0.1137, -5.968, 33.12, -0.2574, -7.756, 33.23])
for _p, _l, _r in zip(_sp.bezier_points, ['VECTOR', 'AUTO'], ['VECTOR', 'AUTO']): _p.handle_left_type = _l; _p.handle_right_type = _r
_sp.bezier_points.foreach_set('radius', [0.02042, 0.0])
_sp.resolution_u = 4
_sp = cu_tree.splines.new('BEZIER'); _sp.bezier_points.add(2)
_sp.bezier_points.foreach_set('co', [2.242, 2.627, 33.79, 3.231, 3.982, 33.17, 3.729, 5.611, 32.62])
_sp.bezier_points.foreach_set('handle_left', [1.913, 2.175, 34.0, 2.937, 3.392, 33.4, 3.534, 4.975, 32.83])
_sp.bezier_points.foreach_set('handle_right', [2.572, 3.079, 33.58, 3.525, 4.572, 32.94, 3.923, 6.247, 32.41])
for _p, _l, _r in zip(_sp.bezier_points, ['VECTOR', 'AUTO', 'AUTO'], ['VECTOR', 'AUTO', 'AUTO']): _p.handle_left_type = _l; _p.handle_right_type = _r
_sp.bezier_points.foreach_set('radius', [0.04006, 0.02102, 0.0])
_sp.resolution_u = 4
_sp = cu_tree.splines.new('BEZIER'); _sp.bezier_points.add(1)
_sp.bezier_points.foreach_set('co', [3.231, 3.982, 33.17, 4.301, 5.08, 32.4])
_sp.bezier_points.foreach_set('handle_left', [2.874, 3.616, 33.43, 3.883, 4.651, 32.7])
_sp.bezier_points.foreach_set('handle_right', [3.588, 4.348, 32.91, 4.719, 5.509, 32.09])
for _p, _l, _r in zip(_sp.bezier_points, ['VECTOR', 'AUTO'], ['VECTOR', 'AUTO']): _p.handle_left_type = _l; _p.handle_right_type = _r
_sp.bezier_points.foreach_set('radius', [0.02006, 0.0])
_sp.resolution_u = 4
_sp = cu_tree.splines.new('BEZIER'); _sp.bezier_points.add(3)
_sp.bezier_points.foreach_set('co', [-1.892, -0.3256, 34.99, -3.181, -1.384, 34.33, -4.476, -2.488, 33.75, -5.835, -3.635, 33.51])
_sp.bezier_points.foreach_set('handle_left', [-1.462, 0.02729, 35.21, -2.676, -0.962, 34.57, -3.956, -2.047, 33.91, -5.305, -3.187, 33.6])
_sp.bezier_points.foreach_set('handle_right', [-2.321, -0.6785, 34.77, -3.686, -1.807, 34.08, -4.997, -2.929, 33.59, -6.366, -4.084, 33.41])
for _p, _l, _r in zip(_sp.bezier_points, ['VECTOR', 'AUTO', 'AUTO', 'AUTO'], ['VECTOR', 'AUTO', 'AUTO', 'AUTO']): _p.handle_left_type = _l; _p.handle_right_type = _r
_sp.bezier_points.foreach_set('radius', [0.05675, 0.0385, 0.02025, 0.0])
_sp.resolution_u = 4
_sp = cu_tree.splines.new('BEZIER'); _sp.bezier_points.add(1)
_sp.bezier_points.foreach_set('co', [-5.258, -1.096, 34.13, -6.874, -1.026, 33.95])
_sp.bezier_points.foreach_set('handle_left', [-4.719, -1.12, 34.19, -6.243, -1.054, 34.02])
_sp.bezier_points.foreach_set('handle_right', [-5.797, -1.073, 34.07, -7.505, -0.999, 33.87])
for _p, _l, _r in zip(_sp.bezier_points, ['VECTOR', 'AUTO'], ['VECTOR', 'AUTO']): _p.handle_left_type = _l; _p.handle_right_type = _r
_sp.bezier_points.foreach_set('radius', [0.01905, 0.0])
_sp.resolution_u = 4
_sp = cu_tree.splines.new('BEZIER'); _sp.bezier_points.add(2)
_sp.bezier_points.foreach_set('co', [2.31, -1.387, 35.58, 3.932, -1.868, 35.3, 5.572, -2.294, 35.04])
_sp.bezier_points.foreach_set('handle_left', [1.769, -1.226, 35.67, 3.295, -1.691, 35.41, 4.932, -2.127, 35.14])
_sp.bezier_points.foreach_set('handle_right', [2.851, -1.547, 35.49, 4.569, -2.045, 35.19, 6.213, -2.46, 34.93])
for _p, _l, _r in zip(_sp.bezier_points, ['VECTOR', 'AUTO', 'AUTO'], ['VECTOR', 'AUTO', 'AUTO']): _p.handle_left_type = _l; _p.handle_right_type = _r
_sp.bezier_points.foreach_set('radius', [0.03666, 0.01933, 0.0])
_sp.resolution_u = 4
_sp = cu_tree.splines.new('BEZIER'); _sp.bezier_points.add(3)
_sp.bezier_points.foreach_set('co', [-0.6855, 1.908, 36.25, -1.231, 3.478, 35.81, -1.824, 5.032, 35.37, -2.723, 6.494, 35.24])
_sp.bezier_points.foreach_set('handle_left', [-0.5037, 1.384, 36.4, -1.009, 2.868, 35.98, -1.53, 4.438, 35.48, -2.372, 5.924, 35.29])
_sp.bezier_points.foreach_set('handle_right', [-0.8673, 2.431, 36.1, -1.453, 4.088, 35.63, -2.118, 5.626, 35.25, -3.074, 7.065, 35.2])
for _p, _l, _r in zip(_sp.bezier_points, ['VECTOR', 'AUTO', 'AUTO', 'AUTO'], ['VECTOR', 'AUTO', 'AUTO', 'AUTO']): _p.handle_left_type = _l; _p.handle_right_type = _r
_sp.bezier_points.foreach_set('radius', [0.05119, 0.03479, 0.0184, 0.0])
_sp.resolution_u = 4
_sp = cu_tree.splines.new('BEZIER'); _sp.bezier_points.add(1)
_sp.bezier_points.foreach_set('co', [-1.824, 5.032, 35.37, -1.992, 6.516, 35.06])
_sp.bezier_points.foreach_set('handle_left', [-1.768, 4.538, 35.47, -1.927, 5.937, 35.18])
_sp.bezier_points.foreach_set('handle_right', [-1.88, 5.527, 35.26, -2.058, 7.095, 34.94])
for _p, _l, _r in zip(_sp.bezier_points, ['VECTOR', 'AUTO'], ['VECTOR', 'AUTO']): _p.handle_left_type = _l; _p.handle_right_type = _r
_sp.bezier_points.foreach_set('radius', [0.01767, 0.0])
_sp.resolution_u = 4
_sp = cu_tree.splines.new('BEZIER'); _sp.bezier_points.add(3)
_sp.bezier_points.foreach_set('co', [0.7749, 0.7385, 37.82, 2.171, 0.6262, 37.69, 3.575, 0.5572, 37.61, 4.96, 0.3589, 37.76])
_sp.bezier_points.foreach_set('handle_left', [0.3095, 0.776, 37.86, 1.625, 0.6616, 37.73, 3.028, 0.6096, 37.6, 4.419, 0.4363, 37.7])
_sp.bezier_points.foreach_set('handle_right', [1.24, 0.7011, 37.77, 2.718, 0.5908, 37.65, 4.121, 0.5048, 37.63, 5.501, 0.2814, 37.82])
for _p, _l, _r in zip(_sp.bezier_points, ['VECTOR', 'AUTO', 'AUTO', 'AUTO'], ['VECTOR', 'AUTO', 'AUTO', 'AUTO']): _p.handle_left_type = _l; _p.handle_right_type = _r
_sp.bezier_points.foreach_set('radius', [0.04454, 0.03035, 0.01615, 0.0])
_sp.resolution_u = 4
_sp = cu_tree.splines.new('BEZIER'); _sp.bezier_points.add(2)
_sp.bezier_points.foreach_set('co', [0.855, -1.745, 38.68, 1.805, -2.602, 38.52, 2.847, -3.355, 38.41])
_sp.bezier_points.foreach_set('handle_left', [0.5383, -1.46, 38.73, 1.416, -2.288, 38.57, 2.44, -3.061, 38.45])
_sp.bezier_points.foreach_set('handle_right', [1.172, -2.031, 38.62, 2.195, -2.917, 38.46, 3.254, -3.649, 38.37])
for _p, _l, _r in zip(_sp.bezier_points, ['VECTOR', 'AUTO', 'AUTO'], ['VECTOR', 'AUTO', 'AUTO']): _p.handle_left_type = _l; _p.handle_right_type = _r
_sp.bezier_points.foreach_set('radius', [0.02723, 0.01461, 0.0])
_sp.resolution_u = 4
_sp = cu_tree.splines.new('BEZIER'); _sp.bezier_points.add(3)
_sp.bezier_points.foreach_set('co', [0.03257, 1.516, 39.46, 0.9532, 2.288, 39.34, 1.85, 3.093, 39.26, 2.749, 3.895, 39.36])
_sp.bezier_points.foreach_set('handle_left', [-0.2743, 1.259, 39.51, 0.5982, 1.98, 39.38, 1.499, 2.779, 39.26, 2.398, 3.582, 39.32])
_sp.bezier_points.foreach_set('handle_right', [0.3395, 1.773, 39.42, 1.308, 2.596, 39.3, 2.202, 3.407, 39.27, 3.1, 4.208, 39.39])
for _p, _l, _r in zip(_sp.bezier_points, ['VECTOR', 'AUTO', 'AUTO', 'AUTO'], ['VECTOR', 'AUTO', 'AUTO', 'AUTO']): _p.handle_left_type = _l; _p.handle_right_type = _r
_sp.bezier_points.foreach_set('radius', [0.03703, 0.02535, 0.01368, 0.0])
_sp.resolution_u = 4
_sp = cu_tree.splines.new('BEZIER'); _sp.bezier_points.add(3)
_sp.bezier_points.foreach_set('co', [-1.184, 1.456, 40.89, -1.394, 2.357, 40.77, -1.657, 3.248, 40.68, -2.039, 4.09, 40.81])
_sp.bezier_points.foreach_set('handle_left', [-1.114, 1.156, 40.93, -1.301, 2.007, 40.81, -1.53, 2.907, 40.67, -1.889, 3.761, 40.76])
_sp.bezier_points.foreach_set('handle_right', [-1.254, 1.756, 40.85, -1.486, 2.707, 40.73, -1.784, 3.59, 40.69, -2.188, 4.418, 40.86])
for _p, _l, _r in zip(_sp.bezier_points, ['VECTOR', 'AUTO', 'AUTO', 'AUTO'], ['VECTOR', 'AUTO', 'AUTO', 'AUTO']): _p.handle_left_type = _l; _p.handle_right_type = _r
_sp.bezier_points.foreach_set('radius', [0.02757, 0.01901, 0.01045, 0.0])
_sp.resolution_u = 4
_sp = cu_tree.splines.new('BEZIER'); _sp.bezier_points.add(2)
_sp.bezier_points.foreach_set('co', [-1.795, 2.22, 40.62, -2.558, 2.791, 40.42, -3.353, 3.301, 40.18])
_sp.bezier_points.foreach_set('handle_left', [-1.54, 2.03, 40.69, -2.254, 2.58, 40.5, -3.043, 3.102, 40.27])
_sp.bezier_points.foreach_set('handle_right', [-2.049, 2.41, 40.55, -2.863, 3.002, 40.33, -3.663, 3.5, 40.09])
for _p, _l, _r in zip(_sp.bezier_points, ['VECTOR', 'AUTO', 'AUTO'], ['VECTOR', 'AUTO', 'AUTO']): _p.handle_left_type = _l; _p.handle_right_type = _r
_sp.bezier_points.foreach_set('radius', [0.01984, 0.01091, 0.0])
_sp.resolution_u = 4
_sp = cu_tree.splines.new('BEZIER'); _sp.bezier_points.add(1)
_sp.bezier_points.foreach_set('co', [-1.657, 3.248, 40.68, -1.662, 4.134, 40.69])
_sp.bezier_points.foreach_set('handle_left', [-1.655, 2.953, 40.67, -1.66, 3.788, 40.69])
_sp.bezier_points.foreach_set('handle_right', [-1.658, 3.544, 40.68, -1.664, 4.481, 40.7])
for _p, _l, _r in zip(_sp.bezier_points, ['VECTOR', 'AUTO'], ['VECTOR', 'AUTO']): _p.handle_left_type = _l; _p.handle_right_type = _r
_sp.bezier_points.foreach_set('radius', [0.009415, 0.0])
_sp.resolution_u = 4
_sp = cu_tree.splines.new('BEZIER'); _sp.bezier_points.add(2)
_sp.bezier_points.foreach_set('co', [-0.3692, -1.247, 41.43, 0.008225, -2.069, 41.42, 0.3882, -2.888, 41.38])
_sp.bezier_points.foreach_set('handle_left', [-0.495, -0.9726, 41.43, -0.1396, -1.748, 41.43, 0.2399, -2.568, 41.39])
_sp.bezier_points.foreach_set('handle_right', [-0.2434, -1.521, 41.43, 0.1561, -2.389, 41.41, 0.5366, -3.209, 41.36])
for _p, _l, _r in zip(_sp.bezier_points, ['VECTOR', 'AUTO', 'AUTO'], ['VECTOR', 'AUTO', 'AUTO']): _p.handle_left_type = _l; _p.handle_right_type = _r
_sp.bezier_points.foreach_set('radius', [0.01823, 0.01011, 0.0])
_sp.resolution_u = 4
_sp = cu_tree.splines.new('BEZIER'); _sp.bezier_points.add(1)
_sp.bezier_points.foreach_set('co', [-0.5628, 1.622, 44.92, -0.4788, 1.885, 44.93])
_sp.bezier_points.foreach_set('handle_left', [-0.5907, 1.535, 44.92, -0.5116, 1.783, 44.93])
_sp.bezier_points.foreach_set('handle_right', [-0.5348, 1.71, 44.92, -0.4461, 1.988, 44.93])
for _p, _l, _r in zip(_sp.bezier_points, ['VECTOR', 'AUTO'], ['VECTOR', 'AUTO']): _p.handle_left_type = _l; _p.handle_right_type = _r
_sp.bezier_points.foreach_set('radius', [0.003541, 0.0])
_sp.resolution_u = 4
cu_tree.materials.append(mat_materiais_006)
cu_tree.bevel_resolution = 1
cu_tree.bevel_depth = 1.0
cu_tree.resolution_u = 4
cu_tree.fill_mode = 'FULL'

# ---- objects
ob_estrada = bpy.data.objects.new('Estrada', me_cubo_001)
ob_c_mera = bpy.data.objects.new('Câmera', cam_c_mera)
ob_mato = bpy.data.objects.new('Mato', me_cubo_003)
ob_estrada_001 = bpy.data.objects.new('Estrada.001', me_cubo_001)
ob_tree_001 = bpy.data.objects.new('tree.001', cu_tree)
ob_tree_002 = bpy.data.objects.new('tree.002', cu_tree)
ob_tree_003 = bpy.data.objects.new('tree.003', cu_tree)
ob_tree_004 = bpy.data.objects.new('tree.004', cu_tree)
ob_tree_005 = bpy.data.objects.new('tree.005', cu_tree)
ob_tree_006 = bpy.data.objects.new('tree.006', cu_tree)
ob_tree_007 = bpy.data.objects.new('tree.007', cu_tree)
ob_tree_008 = bpy.data.objects.new('tree.008', cu_tree)
ob_tree_009 = bpy.data.objects.new('tree.009', cu_tree)
ob_tree_010 = bpy.data.objects.new('tree.010', cu_tree)
ob_tree_011 = bpy.data.objects.new('tree.011', cu_tree)
ob_tree_012 = bpy.data.objects.new('tree.012', cu_tree)
ob_tree_013 = bpy.data.objects.new('tree.013', cu_tree)
ob_tree_014 = bpy.data.objects.new('tree.014', cu_tree)
ob_tree_015 = bpy.data.objects.new('tree.015', cu_tree)
ob_tree_016 = bpy.data.objects.new('tree.016', cu_tree)
ob_tree_017 = bpy.data.objects.new('tree.017', cu_tree)
ob_tree_018 = bpy.data.objects.new('tree.018', cu_tree)
ob_tree_019 = bpy.data.objects.new('tree.019', cu_tree)
ob_tree_020 = bpy.data.objects.new('tree.020', cu_tree)
ob_tree_021 = bpy.data.objects.new('tree.021', cu_tree)
ob_tree_022 = bpy.data.objects.new('tree.022', cu_tree)
ob_tree_023 = bpy.data.objects.new('tree.023', cu_tree)
ob_tree_024 = bpy.data.objects.new('tree.024', cu_tree)
ob_tree_025 = bpy.data.objects.new('tree.025', cu_tree)
ob_tree_026 = bpy.data.objects.new('tree.026', cu_tree)
ob_tree_027 = bpy.data.objects.new('tree.027', cu_tree)
ob_tree_028 = bpy.data.objects.new('tree.028', cu_tree)
ob_tree_029 = bpy.data.objects.new('tree.029', cu_tree)
ob_tree_030 = bpy.data.objects.new('tree.030', cu_tree)
ob_tree_031 = bpy.data.objects.new('tree.031', cu_tree)
ob_tree_032 = bpy.data.objects.new('tree.032', cu_tree)
ob_tree_033 = bpy.data.objects.new('tree.033', cu_tree)
ob_tree_034 = bpy.data.objects.new('tree.034', cu_tree)
ob_tree_035 = bpy.data.objects.new('tree.035', cu_tree)
ob_tree_036 = bpy.data.objects.new('tree.036', cu_tree)
ob_tree_037 = bpy.data.objects.new('tree.037', cu_tree)
ob_tree_038 = bpy.data.objects.new('tree.038', cu_tree)
ob_tree_039 = bpy.data.objects.new('tree.039', cu_tree)
ob_tree_040 = bpy.data.objects.new('tree.040', cu_tree)
ob_tree_041 = bpy.data.objects.new('tree.041', cu_tree)
ob_tree_042 = bpy.data.objects.new('tree.042', cu_tree)
ob_tree_043 = bpy.data.objects.new('tree.043', cu_tree)
ob_tree_044 = bpy.data.objects.new('tree.044', cu_tree)
ob_tree_045 = bpy.data.objects.new('tree.045', cu_tree)
ob_tree_046 = bpy.data.objects.new('tree.046', cu_tree)
ob_tree_047 = bpy.data.objects.new('tree.047', cu_tree)
ob_tree_048 = bpy.data.objects.new('tree.048', cu_tree)
ob_tree_049 = bpy.data.objects.new('tree.049', cu_tree)
ob_tree_050 = bpy.data.objects.new('tree.050', cu_tree)
ob_tree_051 = bpy.data.objects.new('tree.051', cu_tree)
ob_tree_052 = bpy.data.objects.new('tree.052', cu_tree)
ob_tree_053 = bpy.data.objects.new('tree.053', cu_tree)
ob_tree_054 = bpy.data.objects.new('tree.054', cu_tree)
ob_tree_055 = bpy.data.objects.new('tree.055', cu_tree)
ob_tree_056 = bpy.data.objects.new('tree.056', cu_tree)
ob_tree_057 = bpy.data.objects.new('tree.057', cu_tree)
ob_tree_058 = bpy.data.objects.new('tree.058', cu_tree)
ob_tree_059 = bpy.data.objects.new('tree.059', cu_tree)
ob_tree_060 = bpy.data.objects.new('tree.060', cu_tree)
ob_tree_061 = bpy.data.objects.new('tree.061', cu_tree)
ob_tree_062 = bpy.data.objects.new('tree.062', cu_tree)
ob_tree_063 = bpy.data.objects.new('tree.063', cu_tree)
ob_tree_064 = bpy.data.objects.new('tree.064', cu_tree)
ob_tree_065 = bpy.data.objects.new('tree.065', cu_tree)
ob_tree_066 = bpy.data.objects.new('tree.066', cu_tree)
ob_tree_067 = bpy.data.objects.new('tree.067', cu_tree)
ob_tree_068 = bpy.data.objects.new('tree.068', cu_tree)
ob_tree_069 = bpy.data.objects.new('tree.069', cu_tree)
ob_tree_070 = bpy.data.objects.new('tree.070', cu_tree)
ob_tree_071 = bpy.data.objects.new('tree.071', cu_tree)
ob_tree_072 = bpy.data.objects.new('tree.072', cu_tree)
ob_tree_073 = bpy.data.objects.new('tree.073', cu_tree)
ob_tree_074 = bpy.data.objects.new('tree.074', cu_tree)
ob_tree_075 = bpy.data.objects.new('tree.075', cu_tree)
ob_tree_076 = bpy.data.objects.new('tree.076', cu_tree)
ob_tree_077 = bpy.data.objects.new('tree.077', cu_tree)
ob_tree_078 = bpy.data.objects.new('tree.078', cu_tree)
ob_tree_079 = bpy.data.objects.new('tree.079', cu_tree)
ob_tree_080 = bpy.data.objects.new('tree.080', cu_tree)
ob_tree_081 = bpy.data.objects.new('tree.081', cu_tree)
ob_tree_082 = bpy.data.objects.new('tree.082', cu_tree)
ob_tree_083 = bpy.data.objects.new('tree.083', cu_tree)
ob_tree_084 = bpy.data.objects.new('tree.084', cu_tree)
ob_tree_085 = bpy.data.objects.new('tree.085', cu_tree)
ob_tree_086 = bpy.data.objects.new('tree.086', cu_tree)
ob_tree_087 = bpy.data.objects.new('tree.087', cu_tree)
ob_tree_088 = bpy.data.objects.new('tree.088', cu_tree)
ob_tree_089 = bpy.data.objects.new('tree.089', cu_tree)
ob_tree_090 = bpy.data.objects.new('tree.090', cu_tree)
ob_tree_091 = bpy.data.objects.new('tree.091', cu_tree)
ob_tree_092 = bpy.data.objects.new('tree.092', cu_tree)
ob_tree_093 = bpy.data.objects.new('tree.093', cu_tree)
ob_tree_094 = bpy.data.objects.new('tree.094', cu_tree)
ob_tree_095 = bpy.data.objects.new('tree.095', cu_tree)
ob_tree_096 = bpy.data.objects.new('tree.096', cu_tree)
ob_tree_097 = bpy.data.objects.new('tree.097', cu_tree)
ob_tree_098 = bpy.data.objects.new('tree.098', cu_tree)
ob_tree_099 = bpy.data.objects.new('tree.099', cu_tree)
ob_tree_100 = bpy.data.objects.new('tree.100', cu_tree)
ob_tree_101 = bpy.data.objects.new('tree.101', cu_tree)
ob_tree_102 = bpy.data.objects.new('tree.102', cu_tree)
ob_tree_103 = bpy.data.objects.new('tree.103', cu_tree)
ob_tree_104 = bpy.data.objects.new('tree.104', cu_tree)
ob_tree_105 = bpy.data.objects.new('tree.105', cu_tree)
ob_tree_106 = bpy.data.objects.new('tree.106', cu_tree)
ob_tree_107 = bpy.data.objects.new('tree.107', cu_tree)
ob_tree_108 = bpy.data.objects.new('tree.108', cu_tree)
ob_tree_109 = bpy.data.objects.new('tree.109', cu_tree)
ob_tree_110 = bpy.data.objects.new('tree.110', cu_tree)
ob_tree_111 = bpy.data.objects.new('tree.111', cu_tree)
ob_tree_112 = bpy.data.objects.new('tree.112', cu_tree)
ob_tree_113 = bpy.data.objects.new('tree.113', cu_tree)
ob_tree_114 = bpy.data.objects.new('tree.114', cu_tree)
ob_tree_115 = bpy.data.objects.new('tree.115', cu_tree)
ob_tree_116 = bpy.data.objects.new('tree.116', cu_tree)
ob_tree_117 = bpy.data.objects.new('tree.117', cu_tree)
ob_tree_118 = bpy.data.objects.new('tree.118', cu_tree)
ob_tree_119 = bpy.data.objects.new('tree.119', cu_tree)
ob_tree_120 = bpy.data.objects.new('tree.120', cu_tree)
ob_tree_121 = bpy.data.objects.new('tree.121', cu_tree)
ob_tree_122 = bpy.data.objects.new('tree.122', cu_tree)
ob_tree_123 = bpy.data.objects.new('tree.123', cu_tree)
ob_tree_124 = bpy.data.objects.new('tree.124', cu_tree)
ob_tree_125 = bpy.data.objects.new('tree.125', cu_tree)
ob_tree_126 = bpy.data.objects.new('tree.126', cu_tree)
ob_tree_127 = bpy.data.objects.new('tree.127', cu_tree)
ob_tree_128 = bpy.data.objects.new('tree.128', cu_tree)
ob_tree_129 = bpy.data.objects.new('tree.129', cu_tree)
ob_tree_130 = bpy.data.objects.new('tree.130', cu_tree)
ob_tree_131 = bpy.data.objects.new('tree.131', cu_tree)
ob_tree_132 = bpy.data.objects.new('tree.132', cu_tree)
ob_tree_133 = bpy.data.objects.new('tree.133', cu_tree)
ob_tree_134 = bpy.data.objects.new('tree.134', cu_tree)
ob_tree_135 = bpy.data.objects.new('tree.135', cu_tree)
ob_tree_136 = bpy.data.objects.new('tree.136', cu_tree)
ob_tree_137 = bpy.data.objects.new('tree.137', cu_tree)
ob_tree_138 = bpy.data.objects.new('tree.138', cu_tree)
ob_tree_139 = bpy.data.objects.new('tree.139', cu_tree)
ob_tree_140 = bpy.data.objects.new('tree.140', cu_tree)
ob_tree_141 = bpy.data.objects.new('tree.141', cu_tree)
ob_tree_142 = bpy.data.objects.new('tree.142', cu_tree)
ob_tree_143 = bpy.data.objects.new('tree.143', cu_tree)
ob_tree_144 = bpy.data.objects.new('tree.144', cu_tree)
ob_tree_145 = bpy.data.objects.new('tree.145', cu_tree)
ob_tree_146 = bpy.data.objects.new('tree.146', cu_tree)
ob_tree_147 = bpy.data.objects.new('tree.147', cu_tree)
ob_tree_148 = bpy.data.objects.new('tree.148', cu_tree)
ob_tree_149 = bpy.data.objects.new('tree.149', cu_tree)
ob_tree_150 = bpy.data.objects.new('tree.150', cu_tree)
ob_tree_151 = bpy.data.objects.new('tree.151', cu_tree)
ob_tree_152 = bpy.data.objects.new('tree.152', cu_tree)
ob_tree_153 = bpy.data.objects.new('tree.153', cu_tree)
ob_tree_154 = bpy.data.objects.new('tree.154', cu_tree)
ob_tree_155 = bpy.data.objects.new('tree.155', cu_tree)
ob_tree_156 = bpy.data.objects.new('tree.156', cu_tree)
ob_tree_157 = bpy.data.objects.new('tree.157', cu_tree)
ob_tree_158 = bpy.data.objects.new('tree.158', cu_tree)
ob_tree_159 = bpy.data.objects.new('tree.159', cu_tree)
ob_tree_160 = bpy.data.objects.new('tree.160', cu_tree)
ob_tree_161 = bpy.data.objects.new('tree.161', cu_tree)
ob_tree_162 = bpy.data.objects.new('tree.162', cu_tree)
ob_tree_163 = bpy.data.objects.new('tree.163', cu_tree)
ob_tree_164 = bpy.data.objects.new('tree.164', cu_tree)
ob_tree_165 = bpy.data.objects.new('tree.165', cu_tree)
ob_tree_166 = bpy.data.objects.new('tree.166', cu_tree)
ob_tree_167 = bpy.data.objects.new('tree.167', cu_tree)
ob_tree_168 = bpy.data.objects.new('tree.168', cu_tree)
ob_tree_169 = bpy.data.objects.new('tree.169', cu_tree)
ob_tree_170 = bpy.data.objects.new('tree.170', cu_tree)
ob_tree_171 = bpy.data.objects.new('tree.171', cu_tree)
ob_tree_172 = bpy.data.objects.new('tree.172', cu_tree)
ob_tree_173 = bpy.data.objects.new('tree.173', cu_tree)
ob_tree_174 = bpy.data.objects.new('tree.174', cu_tree)
ob_tree_175 = bpy.data.objects.new('tree.175', cu_tree)
ob_tree_176 = bpy.data.objects.new('tree.176', cu_tree)
ob_tree_177 = bpy.data.objects.new('tree.177', cu_tree)
ob_tree_178 = bpy.data.objects.new('tree.178', cu_tree)
ob_tree_179 = bpy.data.objects.new('tree.179', cu_tree)
ob_tree_180 = bpy.data.objects.new('tree.180', cu_tree)
ob_tree_181 = bpy.data.objects.new('tree.181', cu_tree)
ob_tree_182 = bpy.data.objects.new('tree.182', cu_tree)
ob_tree_183 = bpy.data.objects.new('tree.183', cu_tree)
ob_tree_184 = bpy.data.objects.new('tree.184', cu_tree)
ob_tree_185 = bpy.data.objects.new('tree.185', cu_tree)
ob_tree_186 = bpy.data.objects.new('tree.186', cu_tree)
ob_tree_187 = bpy.data.objects.new('tree.187', cu_tree)
ob_tree_188 = bpy.data.objects.new('tree.188', cu_tree)
ob_tree_189 = bpy.data.objects.new('tree.189', cu_tree)
ob_tree_190 = bpy.data.objects.new('tree.190', cu_tree)
ob_tree_191 = bpy.data.objects.new('tree.191', cu_tree)
ob_tree_192 = bpy.data.objects.new('tree.192', cu_tree)
ob_tree_193 = bpy.data.objects.new('tree.193', cu_tree)
ob_tree_194 = bpy.data.objects.new('tree.194', cu_tree)
ob_tree_195 = bpy.data.objects.new('tree.195', cu_tree)
ob_tree_196 = bpy.data.objects.new('tree.196', cu_tree)
ob_tree_197 = bpy.data.objects.new('tree.197', cu_tree)
ob_tree_198 = bpy.data.objects.new('tree.198', cu_tree)
ob_tree_199 = bpy.data.objects.new('tree.199', cu_tree)
ob_tree_200 = bpy.data.objects.new('tree.200', cu_tree)
ob_tree_201 = bpy.data.objects.new('tree.201', cu_tree)
ob_tree_202 = bpy.data.objects.new('tree.202', cu_tree)
ob_tree_203 = bpy.data.objects.new('tree.203', cu_tree)
ob_tree_204 = bpy.data.objects.new('tree.204', cu_tree)
ob_tree_205 = bpy.data.objects.new('tree.205', cu_tree)
ob_tree_206 = bpy.data.objects.new('tree.206', cu_tree)
ob_tree_207 = bpy.data.objects.new('tree.207', cu_tree)
ob_tree_208 = bpy.data.objects.new('tree.208', cu_tree)
ob_tree_209 = bpy.data.objects.new('tree.209', cu_tree)
ob_tree_210 = bpy.data.objects.new('tree.210', cu_tree)
ob_tree_211 = bpy.data.objects.new('tree.211', cu_tree)
ob_tree_212 = bpy.data.objects.new('tree.212', cu_tree)
ob_tree_213 = bpy.data.objects.new('tree.213', cu_tree)
ob_tree_214 = bpy.data.objects.new('tree.214', cu_tree)
ob_tree_215 = bpy.data.objects.new('tree.215', cu_tree)
ob_tree_216 = bpy.data.objects.new('tree.216', cu_tree)
ob_tree_217 = bpy.data.objects.new('tree.217', cu_tree)
ob_tree_218 = bpy.data.objects.new('tree.218', cu_tree)
ob_tree_219 = bpy.data.objects.new('tree.219', cu_tree)
ob_tree_220 = bpy.data.objects.new('tree.220', cu_tree)
ob_tree_221 = bpy.data.objects.new('tree.221', cu_tree)
ob_tree_222 = bpy.data.objects.new('tree.222', cu_tree)
ob_tree_223 = bpy.data.objects.new('tree.223', cu_tree)
ob_tree_224 = bpy.data.objects.new('tree.224', cu_tree)
ob_tree_225 = bpy.data.objects.new('tree.225', cu_tree)
ob_tree_226 = bpy.data.objects.new('tree.226', cu_tree)
ob_tree_227 = bpy.data.objects.new('tree.227', cu_tree)
ob_tree_228 = bpy.data.objects.new('tree.228', cu_tree)
ob_tree_229 = bpy.data.objects.new('tree.229', cu_tree)
ob_tree_230 = bpy.data.objects.new('tree.230', cu_tree)
ob_tree_231 = bpy.data.objects.new('tree.231', cu_tree)
ob_tree_232 = bpy.data.objects.new('tree.232', cu_tree)
ob_tree_233 = bpy.data.objects.new('tree.233', cu_tree)
ob_tree_234 = bpy.data.objects.new('tree.234', cu_tree)
ob_tree_235 = bpy.data.objects.new('tree.235', cu_tree)
ob_tree_236 = bpy.data.objects.new('tree.236', cu_tree)
ob_tree_237 = bpy.data.objects.new('tree.237', cu_tree)
ob_tree_238 = bpy.data.objects.new('tree.238', cu_tree)
ob_tree_239 = bpy.data.objects.new('tree.239', cu_tree)
ob_tree_240 = bpy.data.objects.new('tree.240', cu_tree)
ob_tree_241 = bpy.data.objects.new('tree.241', cu_tree)
ob_tree_242 = bpy.data.objects.new('tree.242', cu_tree)
ob_tree_243 = bpy.data.objects.new('tree.243', cu_tree)
ob_tree_244 = bpy.data.objects.new('tree.244', cu_tree)
ob_tree_245 = bpy.data.objects.new('tree.245', cu_tree)
ob_tree_246 = bpy.data.objects.new('tree.246', cu_tree)
ob_tree_247 = bpy.data.objects.new('tree.247', cu_tree)
ob_tree_248 = bpy.data.objects.new('tree.248', cu_tree)
ob_tree_249 = bpy.data.objects.new('tree.249', cu_tree)
ob_tree_250 = bpy.data.objects.new('tree.250', cu_tree)
ob_tree_251 = bpy.data.objects.new('tree.251', cu_tree)
ob_tree_252 = bpy.data.objects.new('tree.252', cu_tree)
ob_tree_253 = bpy.data.objects.new('tree.253', cu_tree)
ob_tree_254 = bpy.data.objects.new('tree.254', cu_tree)
ob_tree_255 = bpy.data.objects.new('tree.255', cu_tree)
ob_tree_256 = bpy.data.objects.new('tree.256', cu_tree)
ob_tree_257 = bpy.data.objects.new('tree.257', cu_tree)
ob_tree_258 = bpy.data.objects.new('tree.258', cu_tree)
ob_tree_259 = bpy.data.objects.new('tree.259', cu_tree)
ob_tree_260 = bpy.data.objects.new('tree.260', cu_tree)
ob_tree_261 = bpy.data.objects.new('tree.261', cu_tree)
ob_tree_262 = bpy.data.objects.new('tree.262', cu_tree)
ob_tree_263 = bpy.data.objects.new('tree.263', cu_tree)
ob_tree_264 = bpy.data.objects.new('tree.264', cu_tree)
ob_tree_265 = bpy.data.objects.new('tree.265', cu_tree)
ob_tree = bpy.data.objects.new('tree', cu_tree)
ob_cubo = bpy.data.objects.new('Cubo', me_cubo_004)
ob_cubo_001 = bpy.data.objects.new('Cubo.001', me_cubo_005)

# ---- transforms, parenting, visibility, modifiers, constraints
ob_estrada.location = (13.19, -18.67, 6.202)
ob_estrada.scale = (1.0, 0.9866, 1.0)
ob_c_mera.location = (445.4, -20.6, 18.2)
ob_c_mera.rotation_euler = (1.487, -3.298e-06, 1.574)
ob_mato.location = (18.86, -18.64, 0.6768)
_m = ob_mato.modifiers.new('Sistema de partículas', 'PARTICLE_SYSTEM')
ob_estrada_001.location = (204.5, -18.73, 6.716)
ob_estrada_001.rotation_euler = (0.0, -0.0, -1.576)
ob_estrada_001.scale = (1.0, 1.59, 1.0)
ob_tree_001.location = (-15.15, -72.41, 3.272)
ob_tree_002.location = (-15.58, -73.19, 4.543)
ob_tree_003.location = (-15.3, -75.12, 1.961)
ob_tree_004.location = (-15.86, -75.92, 3.817)
ob_tree_005.location = (-16.28, -76.7, 5.089)
ob_tree_006.location = (-15.99, -79.15, 2.398)
ob_tree_007.location = (-16.55, -79.95, 4.254)
ob_tree_008.location = (-16.97, -80.73, 5.526)
ob_tree_009.location = (-16.09, -80.68, 2.289)
ob_tree_010.location = (-16.65, -81.48, 4.145)
ob_tree_011.location = (-17.07, -82.25, 5.417)
ob_tree_012.location = (-16.6, -85.49, 2.289)
ob_tree_013.location = (-17.16, -86.29, 4.145)
ob_tree_014.location = (-17.58, -87.07, 5.416)
ob_tree_015.location = (-16.78, -90.34, 1.743)
ob_tree_016.location = (-17.34, -91.14, 3.599)
ob_tree_017.location = (-17.76, -91.92, 4.871)
ob_tree_018.location = (-16.74, -94.32, 0.9787)
ob_tree_019.location = (-17.3, -95.12, 2.835)
ob_tree_020.location = (-17.72, -95.9, 4.106)
ob_tree_021.location = (-17.3, -98.36, 1.197)
ob_tree_022.location = (-17.86, -99.16, 3.053)
ob_tree_023.location = (-18.28, -99.94, 4.325)
ob_tree_024.location = (-17.89, -102.7, 1.415)
ob_tree_025.location = (-18.45, -103.5, 3.271)
ob_tree_026.location = (-18.87, -104.2, 4.543)
ob_tree_027.location = (-18.58, -106.7, 1.852)
ob_tree_028.location = (-19.14, -107.5, 3.708)
ob_tree_029.location = (-19.56, -108.3, 4.98)
ob_tree_030.location = (-19.01, -110.7, 1.852)
ob_tree_031.location = (-19.57, -111.5, 3.708)
ob_tree_032.location = (-19.99, -112.3, 4.98)
ob_tree_033.location = (-19.2, -114.4, 1.524)
ob_tree_034.location = (-19.76, -115.2, 3.38)
ob_tree_035.location = (-20.19, -116.0, 4.652)
ob_tree_036.location = (-19.52, -118.0, 1.415)
ob_tree_037.location = (-20.07, -118.8, 3.271)
ob_tree_038.location = (-20.5, -119.6, 4.543)
ob_tree_039.location = (-19.88, -122.1, 0.9778)
ob_tree_040.location = (-20.44, -122.9, 2.834)
ob_tree_041.location = (-20.87, -123.7, 4.106)
ob_tree_042.location = (-20.12, -126.2, 0.6497)
ob_tree_043.location = (-20.68, -127.0, 2.506)
ob_tree_044.location = (-21.1, -127.8, 3.777)
ob_tree_045.location = (-20.49, -129.1, 0.759)
ob_tree_046.location = (-21.05, -129.9, 2.615)
ob_tree_047.location = (-21.47, -130.7, 3.887)
ob_tree_048.location = (-20.61, -132.1, 0.4308)
ob_tree_049.location = (-21.16, -132.8, 2.287)
ob_tree_050.location = (-21.59, -133.6, 3.559)
ob_tree_051.location = (-20.85, -135.0, 0.3214)
ob_tree_052.location = (-21.41, -135.8, 2.177)
ob_tree_053.location = (-21.83, -136.6, 3.449)
ob_tree_054.location = (-20.99, -138.8, -0.1161)
ob_tree_055.location = (-21.55, -139.6, 1.74)
ob_tree_056.location = (-21.97, -140.4, 3.012)
ob_tree_057.location = (-21.14, -141.5, -0.3349)
ob_tree_058.location = (-21.7, -142.3, 1.521)
ob_tree_059.location = (-22.12, -143.1, 2.793)
ob_tree_060.location = (-21.31, -144.9, -0.663)
ob_tree_061.location = (-21.87, -145.7, 1.193)
ob_tree_062.location = (-22.29, -146.5, 2.465)
ob_tree_063.location = (-21.63, -148.6, -0.7725)
ob_tree_064.location = (-22.19, -149.4, 1.083)
ob_tree_065.location = (-22.61, -150.2, 2.355)
ob_tree_066.location = (-21.65, -151.3, -1.21)
ob_tree_067.location = (-22.21, -152.1, 0.646)
ob_tree_068.location = (-22.63, -152.9, 1.918)
ob_tree_069.location = (-21.92, -154.5, -1.319)
ob_tree_070.location = (-22.48, -155.3, 0.5366)
ob_tree_071.location = (-22.91, -156.1, 1.808)
ob_tree_072.location = (-22.09, -156.7, -1.429)
ob_tree_073.location = (-22.65, -157.5, 0.4272)
ob_tree_074.location = (-23.07, -158.2, 1.699)
ob_tree_075.location = (-22.25, -159.5, -1.648)
ob_tree_076.location = (-22.81, -160.3, 0.2084)
ob_tree_077.location = (-23.23, -161.0, 1.48)
ob_tree_078.location = (-22.48, -161.6, -1.648)
ob_tree_079.location = (-23.04, -162.4, 0.2083)
ob_tree_080.location = (-23.46, -163.2, 1.48)
ob_tree_081.location = (-15.39, -67.34, 2.302)
ob_tree_082.location = (-15.94, -68.13, 4.158)
ob_tree_083.location = (-16.37, -68.91, 5.43)
ob_tree_084.location = (-16.09, -70.85, 2.848)
ob_tree_085.location = (-16.65, -71.65, 4.704)
ob_tree_086.location = (-15.73, -61.43, 2.45)
ob_tree_087.location = (-16.29, -62.23, 4.306)
ob_tree_088.location = (-16.71, -63.0, 5.578)
ob_tree_089.location = (-16.43, -64.94, 2.996)
ob_tree_090.location = (-16.99, -65.74, 4.852)
ob_tree_091.location = (-16.0, -57.31, 2.598)
ob_tree_092.location = (-16.56, -58.11, 4.454)
ob_tree_093.location = (-16.98, -58.89, 5.725)
ob_tree_094.location = (-16.71, -60.83, 3.143)
ob_tree_095.location = (-17.26, -61.62, 4.999)
ob_tree_096.location = (-15.86, -50.39, 1.979)
ob_tree_097.location = (-16.42, -51.18, 3.835)
ob_tree_098.location = (-16.84, -51.96, 5.106)
ob_tree_099.location = (-16.56, -53.9, 2.524)
ob_tree_100.location = (-17.12, -54.7, 4.38)
ob_tree_101.location = (-16.04, -46.03, 1.979)
ob_tree_102.location = (-16.59, -46.83, 3.835)
ob_tree_103.location = (-17.02, -47.61, 5.106)
ob_tree_104.location = (-16.74, -49.54, 2.524)
ob_tree_105.location = (-17.3, -50.34, 4.38)
ob_tree_106.location = (-16.37, -42.13, 2.226)
ob_tree_107.location = (-16.93, -42.93, 4.082)
ob_tree_108.location = (-17.35, -43.71, 5.354)
ob_tree_109.location = (-17.07, -45.65, 2.772)
ob_tree_110.location = (-17.63, -46.44, 4.628)
ob_tree_111.location = (-16.3, -39.57, 1.979)
ob_tree_112.location = (-16.86, -40.37, 3.835)
ob_tree_113.location = (-17.28, -41.15, 5.106)
ob_tree_114.location = (-17.01, -43.09, 2.524)
ob_tree_115.location = (-17.56, -43.88, 4.38)
ob_tree_116.location = (-16.47, -35.52, 1.979)
ob_tree_117.location = (-17.03, -36.32, 3.835)
ob_tree_118.location = (-17.45, -37.09, 5.106)
ob_tree_119.location = (-17.17, -39.03, 2.524)
ob_tree_120.location = (-17.73, -39.83, 4.38)
ob_tree_121.location = (-16.38, -31.45, 1.607)
ob_tree_122.location = (-16.93, -32.25, 3.463)
ob_tree_123.location = (-17.36, -33.03, 4.735)
ob_tree_124.location = (-17.08, -34.97, 2.153)
ob_tree_125.location = (-17.64, -35.76, 4.009)
ob_tree_126.location = (-16.05, -24.82, 0.7408)
ob_tree_127.location = (-16.61, -25.62, 2.597)
ob_tree_128.location = (-17.03, -26.4, 3.869)
ob_tree_129.location = (-16.75, -28.33, 1.287)
ob_tree_130.location = (-17.31, -29.13, 3.142)
ob_tree_131.location = (-16.49, -20.48, 1.112)
ob_tree_132.location = (-17.04, -21.27, 2.968)
ob_tree_133.location = (-17.47, -22.05, 4.24)
ob_tree_134.location = (-17.19, -23.99, 1.658)
ob_tree_135.location = (-17.75, -24.79, 3.514)
ob_tree_136.location = (-16.59, -15.97, 0.9884)
ob_tree_137.location = (-17.14, -16.76, 2.844)
ob_tree_138.location = (-17.57, -17.54, 4.116)
ob_tree_139.location = (-17.29, -19.48, 1.534)
ob_tree_140.location = (-17.85, -20.28, 3.39)
ob_tree_141.location = (-16.59, -9.498, 0.617)
ob_tree_142.location = (-17.15, -10.3, 2.473)
ob_tree_143.location = (-17.57, -11.07, 3.745)
ob_tree_144.location = (-17.3, -13.01, 1.163)
ob_tree_145.location = (-17.85, -13.81, 3.019)
ob_tree_146.location = (-16.63, -2.279, 0.2456)
ob_tree_147.location = (-17.19, -3.077, 2.102)
ob_tree_148.location = (-17.61, -3.853, 3.373)
ob_tree_149.location = (-17.34, -5.792, 0.7913)
ob_tree_150.location = (-17.89, -6.59, 2.647)
ob_tree_151.location = (-16.35, 5.558, -0.6202)
ob_tree_152.location = (-16.91, 4.76, 1.236)
ob_tree_153.location = (-17.34, 3.983, 2.508)
ob_tree_154.location = (-17.06, 2.044, -0.07441)
ob_tree_155.location = (-17.62, 1.246, 1.782)
ob_tree_156.location = (-16.37, 12.18, -0.9912)
ob_tree_157.location = (-16.93, 11.38, 0.8647)
ob_tree_158.location = (-17.35, 10.6, 2.137)
ob_tree_159.location = (-17.07, 8.665, -0.4455)
ob_tree_160.location = (-17.63, 7.867, 1.41)
ob_tree_161.location = (-17.81, 17.99, 0.7403)
ob_tree_162.location = (-18.36, 17.19, 2.596)
ob_tree_163.location = (-18.79, 16.41, 3.868)
ob_tree_164.location = (-18.51, 14.47, 1.286)
ob_tree_165.location = (-19.07, 13.68, 3.142)
ob_tree_166.location = (-17.74, 24.76, 0.2455)
ob_tree_167.location = (-18.3, 23.96, 2.101)
ob_tree_168.location = (-18.72, 23.19, 3.373)
ob_tree_169.location = (-18.45, 21.25, 0.7913)
ob_tree_170.location = (-19.0, 20.45, 2.647)
ob_tree_171.location = (-17.69, 29.73, -0.1255)
ob_tree_172.location = (-18.25, 28.93, 1.73)
ob_tree_173.location = (-18.67, 28.16, 3.002)
ob_tree_174.location = (-18.39, 26.22, 0.4202)
ob_tree_175.location = (-18.95, 25.42, 2.276)
ob_tree_176.location = (-18.56, 34.21, 0.8639)
ob_tree_177.location = (-19.12, 33.41, 2.72)
ob_tree_178.location = (-19.54, 32.63, 3.992)
ob_tree_179.location = (-19.26, 30.7, 1.41)
ob_tree_180.location = (-19.82, 29.9, 3.266)
ob_tree_181.location = (-18.4, 38.73, 0.3692)
ob_tree_182.location = (-18.96, 37.93, 2.225)
ob_tree_183.location = (-19.38, 37.16, 3.497)
ob_tree_184.location = (-19.1, 35.22, 0.9149)
ob_tree_185.location = (-19.66, 34.42, 2.771)
ob_tree_186.location = (-17.87, 44.47, -0.7439)
ob_tree_187.location = (-18.42, 43.67, 1.112)
ob_tree_188.location = (-18.85, 42.9, 2.384)
ob_tree_189.location = (-18.57, 40.96, -0.1982)
ob_tree_190.location = (-19.13, 40.16, 1.658)
ob_tree_191.location = (-18.12, 50.78, -0.7439)
ob_tree_192.location = (-18.68, 49.98, 1.112)
ob_tree_193.location = (-19.11, 49.2, 2.384)
ob_tree_194.location = (-18.83, 47.26, -0.1982)
ob_tree_195.location = (-19.39, 46.46, 1.658)
ob_tree_196.location = (-18.55, 57.07, -0.4964)
ob_tree_197.location = (-19.11, 56.28, 1.359)
ob_tree_198.location = (-19.54, 55.5, 2.631)
ob_tree_199.location = (-19.26, 53.56, 0.0493)
ob_tree_200.location = (-19.82, 52.76, 1.905)
ob_tree_201.location = (-18.95, 62.47, -0.2489)
ob_tree_202.location = (-19.5, 61.67, 1.607)
ob_tree_203.location = (-19.93, 60.9, 2.879)
ob_tree_204.location = (-19.65, 58.96, 0.2968)
ob_tree_205.location = (-20.21, 58.16, 2.153)
ob_tree_206.location = (-19.13, 68.93, -0.3727)
ob_tree_207.location = (-19.68, 68.13, 1.483)
ob_tree_208.location = (-20.11, 67.36, 2.755)
ob_tree_209.location = (-19.83, 65.42, 0.173)
ob_tree_210.location = (-20.39, 64.62, 2.029)
ob_tree_211.location = (-19.57, 73.58, -0.001456)
ob_tree_212.location = (-20.13, 72.78, 1.854)
ob_tree_213.location = (-20.55, 72.0, 3.126)
ob_tree_214.location = (-20.28, 70.06, 0.5443)
ob_tree_215.location = (-20.84, 69.26, 2.4)
ob_tree_216.location = (-19.47, 77.19, -0.3727)
ob_tree_217.location = (-20.02, 76.39, 1.483)
ob_tree_218.location = (-20.45, 75.62, 2.755)
ob_tree_219.location = (-20.17, 73.68, 0.173)
ob_tree_220.location = (-20.73, 72.88, 2.029)
ob_tree_221.location = (-19.31, 81.86, -0.8678)
ob_tree_222.location = (-19.87, 81.06, 0.9882)
ob_tree_223.location = (-20.3, 80.28, 2.26)
ob_tree_224.location = (-20.02, 78.34, -0.322)
ob_tree_225.location = (-20.58, 77.55, 1.534)
ob_tree_226.location = (-19.87, 89.05, -0.4965)
ob_tree_227.location = (-20.42, 88.26, 1.359)
ob_tree_228.location = (-20.85, 87.48, 2.631)
ob_tree_229.location = (-20.57, 85.54, 0.04922)
ob_tree_230.location = (-21.13, 84.74, 1.905)
ob_tree_231.location = (-19.7, 95.53, -1.115)
ob_tree_232.location = (-20.26, 94.73, 0.7406)
ob_tree_233.location = (-20.68, 93.95, 2.012)
ob_tree_234.location = (-20.41, 92.01, -0.5696)
ob_tree_235.location = (-20.96, 91.22, 1.286)
ob_tree_236.location = (-19.93, 98.98, -0.9916)
ob_tree_237.location = (-20.49, 98.18, 0.8644)
ob_tree_238.location = (-20.91, 97.4, 2.136)
ob_tree_239.location = (-20.63, 95.46, -0.4458)
ob_tree_240.location = (-21.19, 94.67, 1.41)
ob_tree_241.location = (-20.21, 105.7, -0.9916)
ob_tree_242.location = (-20.77, 104.9, 0.8643)
ob_tree_243.location = (-21.19, 104.2, 2.136)
ob_tree_244.location = (-20.91, 102.2, -0.4459)
ob_tree_245.location = (-21.47, 101.4, 1.41)
ob_tree_246.location = (-20.58, 112.6, -0.8679)
ob_tree_247.location = (-21.13, 111.8, 0.9881)
ob_tree_248.location = (-21.56, 111.1, 2.26)
ob_tree_249.location = (-21.28, 109.1, -0.3221)
ob_tree_250.location = (-21.84, 108.3, 1.534)
ob_tree_251.location = (-21.07, 118.3, -0.4966)
ob_tree_252.location = (-21.63, 117.5, 1.359)
ob_tree_253.location = (-22.05, 116.8, 2.631)
ob_tree_254.location = (-21.77, 114.8, 0.04914)
ob_tree_255.location = (-22.33, 114.0, 1.905)
ob_tree_256.location = (-21.23, 122.2, -0.4966)
ob_tree_257.location = (-21.79, 121.4, 1.359)
ob_tree_258.location = (-22.21, 120.7, 2.631)
ob_tree_259.location = (-21.93, 118.7, 0.04913)
ob_tree_260.location = (-22.49, 117.9, 1.905)
ob_tree_261.location = (-21.29, 125.8, -0.6204)
ob_tree_262.location = (-21.85, 125.0, 1.236)
ob_tree_263.location = (-22.27, 124.3, 2.507)
ob_tree_264.location = (-21.99, 122.3, -0.07464)
ob_tree_265.location = (-22.55, 121.5, 1.781)
ob_tree.location = (-14.6, -71.61, 1.416)
ob_cubo.location = (262.3, -19.57, 2.388)
ob_cubo.scale = (5.891, 1.0, 1.0)
ob_cubo_001.location = (268.6, -161.4, 5.825)
ob_cubo_001.scale = (1.082, 1.0, 1.318)

# ---- collection membership
col_collection.objects.link(ob_estrada)
col_collection.objects.link(ob_c_mera)
col_collection.objects.link(ob_mato)
col_collection.objects.link(ob_estrada_001)
col_arvores.objects.link(ob_tree_001)
col_arvores.objects.link(ob_tree_002)
col_arvores.objects.link(ob_tree_003)
col_arvores.objects.link(ob_tree_004)
col_arvores.objects.link(ob_tree_005)
col_arvores.objects.link(ob_tree_006)
col_arvores.objects.link(ob_tree_007)
col_arvores.objects.link(ob_tree_008)
col_arvores.objects.link(ob_tree_009)
col_arvores.objects.link(ob_tree_010)
col_arvores.objects.link(ob_tree_011)
col_arvores.objects.link(ob_tree_012)
col_arvores.objects.link(ob_tree_013)
col_arvores.objects.link(ob_tree_014)
col_arvores.objects.link(ob_tree_015)
col_arvores.objects.link(ob_tree_016)
col_arvores.objects.link(ob_tree_017)
col_arvores.objects.link(ob_tree_018)
col_arvores.objects.link(ob_tree_019)
col_arvores.objects.link(ob_tree_020)
col_arvores.objects.link(ob_tree_021)
col_arvores.objects.link(ob_tree_022)
col_arvores.objects.link(ob_tree_023)
col_arvores.objects.link(ob_tree_024)
col_arvores.objects.link(ob_tree_025)
col_arvores.objects.link(ob_tree_026)
col_arvores.objects.link(ob_tree_027)
col_arvores.objects.link(ob_tree_028)
col_arvores.objects.link(ob_tree_029)
col_arvores.objects.link(ob_tree_030)
col_arvores.objects.link(ob_tree_031)
col_arvores.objects.link(ob_tree_032)
col_arvores.objects.link(ob_tree_033)
col_arvores.objects.link(ob_tree_034)
col_arvores.objects.link(ob_tree_035)
col_arvores.objects.link(ob_tree_036)
col_arvores.objects.link(ob_tree_037)
col_arvores.objects.link(ob_tree_038)
col_arvores.objects.link(ob_tree_039)
col_arvores.objects.link(ob_tree_040)
col_arvores.objects.link(ob_tree_041)
col_arvores.objects.link(ob_tree_042)
col_arvores.objects.link(ob_tree_043)
col_arvores.objects.link(ob_tree_044)
col_arvores.objects.link(ob_tree_045)
col_arvores.objects.link(ob_tree_046)
col_arvores.objects.link(ob_tree_047)
col_arvores.objects.link(ob_tree_048)
col_arvores.objects.link(ob_tree_049)
col_arvores.objects.link(ob_tree_050)
col_arvores.objects.link(ob_tree_051)
col_arvores.objects.link(ob_tree_052)
col_arvores.objects.link(ob_tree_053)
col_arvores.objects.link(ob_tree_054)
col_arvores.objects.link(ob_tree_055)
col_arvores.objects.link(ob_tree_056)
col_arvores.objects.link(ob_tree_057)
col_arvores.objects.link(ob_tree_058)
col_arvores.objects.link(ob_tree_059)
col_arvores.objects.link(ob_tree_060)
col_arvores.objects.link(ob_tree_061)
col_arvores.objects.link(ob_tree_062)
col_arvores.objects.link(ob_tree_063)
col_arvores.objects.link(ob_tree_064)
col_arvores.objects.link(ob_tree_065)
col_arvores.objects.link(ob_tree_066)
col_arvores.objects.link(ob_tree_067)
col_arvores.objects.link(ob_tree_068)
col_arvores.objects.link(ob_tree_069)
col_arvores.objects.link(ob_tree_070)
col_arvores.objects.link(ob_tree_071)
col_arvores.objects.link(ob_tree_072)
col_arvores.objects.link(ob_tree_073)
col_arvores.objects.link(ob_tree_074)
col_arvores.objects.link(ob_tree_075)
col_arvores.objects.link(ob_tree_076)
col_arvores.objects.link(ob_tree_077)
col_arvores.objects.link(ob_tree_078)
col_arvores.objects.link(ob_tree_079)
col_arvores.objects.link(ob_tree_080)
col_arvores.objects.link(ob_tree_081)
col_arvores.objects.link(ob_tree_082)
col_arvores.objects.link(ob_tree_083)
col_arvores.objects.link(ob_tree_084)
col_arvores.objects.link(ob_tree_085)
col_arvores.objects.link(ob_tree_086)
col_arvores.objects.link(ob_tree_087)
col_arvores.objects.link(ob_tree_088)
col_arvores.objects.link(ob_tree_089)
col_arvores.objects.link(ob_tree_090)
col_arvores.objects.link(ob_tree_091)
col_arvores.objects.link(ob_tree_092)
col_arvores.objects.link(ob_tree_093)
col_arvores.objects.link(ob_tree_094)
col_arvores.objects.link(ob_tree_095)
col_arvores.objects.link(ob_tree_096)
col_arvores.objects.link(ob_tree_097)
col_arvores.objects.link(ob_tree_098)
col_arvores.objects.link(ob_tree_099)
col_arvores.objects.link(ob_tree_100)
col_arvores.objects.link(ob_tree_101)
col_arvores.objects.link(ob_tree_102)
col_arvores.objects.link(ob_tree_103)
col_arvores.objects.link(ob_tree_104)
col_arvores.objects.link(ob_tree_105)
col_arvores.objects.link(ob_tree_106)
col_arvores.objects.link(ob_tree_107)
col_arvores.objects.link(ob_tree_108)
col_arvores.objects.link(ob_tree_109)
col_arvores.objects.link(ob_tree_110)
col_arvores.objects.link(ob_tree_111)
col_arvores.objects.link(ob_tree_112)
col_arvores.objects.link(ob_tree_113)
col_arvores.objects.link(ob_tree_114)
col_arvores.objects.link(ob_tree_115)
col_arvores.objects.link(ob_tree_116)
col_arvores.objects.link(ob_tree_117)
col_arvores.objects.link(ob_tree_118)
col_arvores.objects.link(ob_tree_119)
col_arvores.objects.link(ob_tree_120)
col_arvores.objects.link(ob_tree_121)
col_arvores.objects.link(ob_tree_122)
col_arvores.objects.link(ob_tree_123)
col_arvores.objects.link(ob_tree_124)
col_arvores.objects.link(ob_tree_125)
col_arvores.objects.link(ob_tree_126)
col_arvores.objects.link(ob_tree_127)
col_arvores.objects.link(ob_tree_128)
col_arvores.objects.link(ob_tree_129)
col_arvores.objects.link(ob_tree_130)
col_arvores.objects.link(ob_tree_131)
col_arvores.objects.link(ob_tree_132)
col_arvores.objects.link(ob_tree_133)
col_arvores.objects.link(ob_tree_134)
col_arvores.objects.link(ob_tree_135)
col_arvores.objects.link(ob_tree_136)
col_arvores.objects.link(ob_tree_137)
col_arvores.objects.link(ob_tree_138)
col_arvores.objects.link(ob_tree_139)
col_arvores.objects.link(ob_tree_140)
col_arvores.objects.link(ob_tree_141)
col_arvores.objects.link(ob_tree_142)
col_arvores.objects.link(ob_tree_143)
col_arvores.objects.link(ob_tree_144)
col_arvores.objects.link(ob_tree_145)
col_arvores.objects.link(ob_tree_146)
col_arvores.objects.link(ob_tree_147)
col_arvores.objects.link(ob_tree_148)
col_arvores.objects.link(ob_tree_149)
col_arvores.objects.link(ob_tree_150)
col_arvores.objects.link(ob_tree_151)
col_arvores.objects.link(ob_tree_152)
col_arvores.objects.link(ob_tree_153)
col_arvores.objects.link(ob_tree_154)
col_arvores.objects.link(ob_tree_155)
col_arvores.objects.link(ob_tree_156)
col_arvores.objects.link(ob_tree_157)
col_arvores.objects.link(ob_tree_158)
col_arvores.objects.link(ob_tree_159)
col_arvores.objects.link(ob_tree_160)
col_arvores.objects.link(ob_tree_161)
col_arvores.objects.link(ob_tree_162)
col_arvores.objects.link(ob_tree_163)
col_arvores.objects.link(ob_tree_164)
col_arvores.objects.link(ob_tree_165)
col_arvores.objects.link(ob_tree_166)
col_arvores.objects.link(ob_tree_167)
col_arvores.objects.link(ob_tree_168)
col_arvores.objects.link(ob_tree_169)
col_arvores.objects.link(ob_tree_170)
col_arvores.objects.link(ob_tree_171)
col_arvores.objects.link(ob_tree_172)
col_arvores.objects.link(ob_tree_173)
col_arvores.objects.link(ob_tree_174)
col_arvores.objects.link(ob_tree_175)
col_arvores.objects.link(ob_tree_176)
col_arvores.objects.link(ob_tree_177)
col_arvores.objects.link(ob_tree_178)
col_arvores.objects.link(ob_tree_179)
col_arvores.objects.link(ob_tree_180)
col_arvores.objects.link(ob_tree_181)
col_arvores.objects.link(ob_tree_182)
col_arvores.objects.link(ob_tree_183)
col_arvores.objects.link(ob_tree_184)
col_arvores.objects.link(ob_tree_185)
col_arvores.objects.link(ob_tree_186)
col_arvores.objects.link(ob_tree_187)
col_arvores.objects.link(ob_tree_188)
col_arvores.objects.link(ob_tree_189)
col_arvores.objects.link(ob_tree_190)
col_arvores.objects.link(ob_tree_191)
col_arvores.objects.link(ob_tree_192)
col_arvores.objects.link(ob_tree_193)
col_arvores.objects.link(ob_tree_194)
col_arvores.objects.link(ob_tree_195)
col_arvores.objects.link(ob_tree_196)
col_arvores.objects.link(ob_tree_197)
col_arvores.objects.link(ob_tree_198)
col_arvores.objects.link(ob_tree_199)
col_arvores.objects.link(ob_tree_200)
col_arvores.objects.link(ob_tree_201)
col_arvores.objects.link(ob_tree_202)
col_arvores.objects.link(ob_tree_203)
col_arvores.objects.link(ob_tree_204)
col_arvores.objects.link(ob_tree_205)
col_arvores.objects.link(ob_tree_206)
col_arvores.objects.link(ob_tree_207)
col_arvores.objects.link(ob_tree_208)
col_arvores.objects.link(ob_tree_209)
col_arvores.objects.link(ob_tree_210)
col_arvores.objects.link(ob_tree_211)
col_arvores.objects.link(ob_tree_212)
col_arvores.objects.link(ob_tree_213)
col_arvores.objects.link(ob_tree_214)
col_arvores.objects.link(ob_tree_215)
col_arvores.objects.link(ob_tree_216)
col_arvores.objects.link(ob_tree_217)
col_arvores.objects.link(ob_tree_218)
col_arvores.objects.link(ob_tree_219)
col_arvores.objects.link(ob_tree_220)
col_arvores.objects.link(ob_tree_221)
col_arvores.objects.link(ob_tree_222)
col_arvores.objects.link(ob_tree_223)
col_arvores.objects.link(ob_tree_224)
col_arvores.objects.link(ob_tree_225)
col_arvores.objects.link(ob_tree_226)
col_arvores.objects.link(ob_tree_227)
col_arvores.objects.link(ob_tree_228)
col_arvores.objects.link(ob_tree_229)
col_arvores.objects.link(ob_tree_230)
col_arvores.objects.link(ob_tree_231)
col_arvores.objects.link(ob_tree_232)
col_arvores.objects.link(ob_tree_233)
col_arvores.objects.link(ob_tree_234)
col_arvores.objects.link(ob_tree_235)
col_arvores.objects.link(ob_tree_236)
col_arvores.objects.link(ob_tree_237)
col_arvores.objects.link(ob_tree_238)
col_arvores.objects.link(ob_tree_239)
col_arvores.objects.link(ob_tree_240)
col_arvores.objects.link(ob_tree_241)
col_arvores.objects.link(ob_tree_242)
col_arvores.objects.link(ob_tree_243)
col_arvores.objects.link(ob_tree_244)
col_arvores.objects.link(ob_tree_245)
col_arvores.objects.link(ob_tree_246)
col_arvores.objects.link(ob_tree_247)
col_arvores.objects.link(ob_tree_248)
col_arvores.objects.link(ob_tree_249)
col_arvores.objects.link(ob_tree_250)
col_arvores.objects.link(ob_tree_251)
col_arvores.objects.link(ob_tree_252)
col_arvores.objects.link(ob_tree_253)
col_arvores.objects.link(ob_tree_254)
col_arvores.objects.link(ob_tree_255)
col_arvores.objects.link(ob_tree_256)
col_arvores.objects.link(ob_tree_257)
col_arvores.objects.link(ob_tree_258)
col_arvores.objects.link(ob_tree_259)
col_arvores.objects.link(ob_tree_260)
col_arvores.objects.link(ob_tree_261)
col_arvores.objects.link(ob_tree_262)
col_arvores.objects.link(ob_tree_263)
col_arvores.objects.link(ob_tree_264)
col_arvores.objects.link(ob_tree_265)
col_arvores.objects.link(ob_tree)
col_arvores.objects.link(ob_cubo)
col_arvores.objects.link(ob_cubo_001)

# ---- scene / render settings (as saved in the file)
scene.camera = ob_c_mera
scene.frame_start = 1; scene.frame_end = 250; scene.frame_set(1)
scene.render.engine = 'CYCLES'
scene.cycles.samples = 25
bpy.context.view_layer.update()
